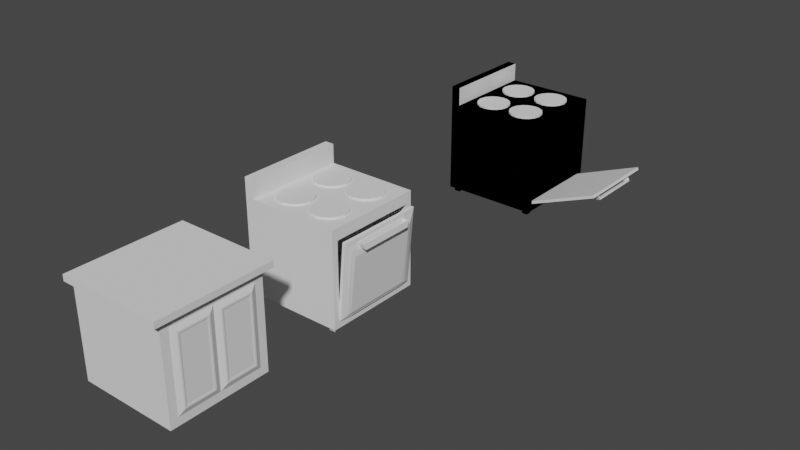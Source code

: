 # Source: environment_assets.blend  (saved by Blender 2.80.75; exported with 4.5.12 LTS)
import bpy
from mathutils import Matrix  # noqa: F401  (used for matrix-valued properties, if any)

bpy.ops.wm.read_factory_settings(use_empty=True)
scene = bpy.context.scene
scene.name = 'Scene'

# ---- collections
col_collection = bpy.data.collections.new('Collection'); scene.collection.children.link(col_collection)

# ---- materials (node trees are filled in below, after node groups)
mat_material_002 = bpy.data.materials.new('Material.002')
mat_material_002.alpha_threshold = 0.0
mat_material_002.use_transparent_shadow = False
mat_material_002.line_color = (0.0, 0.0, 0.0, 1.0)

# ---- material node trees
mat_material_002.use_nodes = True; mat_material_002.node_tree.nodes.clear()
_N = mat_material_002.node_tree.nodes; _L = mat_material_002.node_tree.links
n0 = _N.new('ShaderNodeOutputMaterial'); n0.name = 'Material Output'; n0.location = (300, 300)
n1 = _N.new('ShaderNodeBsdfPrincipled'); n1.name = 'Principled BSDF'; n1.location = (10, 300)
n1.distribution = 'GGX'
n1.subsurface_method = 'BURLEY'
n1.inputs[2].default_value = 0.4
n1.inputs[3].default_value = 1.45
n1.inputs[27].default_value = (0.0, 0.0, 0.0, 1.0)
n1.inputs[28].default_value = 1.0
_L.new(n1.outputs[0], n0.inputs[0])
n0.is_active_output = True

# ---- world
world_world = bpy.data.worlds.new('World'); scene.world = world_world
world_world.use_nodes = True; world_world.node_tree.nodes.clear()
_N = world_world.node_tree.nodes; _L = world_world.node_tree.links
n0 = _N.new('ShaderNodeOutputWorld'); n0.name = 'World Output'; n0.location = (300, 300)
n1 = _N.new('ShaderNodeBackground'); n1.name = 'Background'; n1.location = (10, 300)
n1.inputs[0].default_value = (0.05088, 0.05088, 0.05088, 1.0)
_L.new(n1.outputs[0], n0.inputs[0])
n0.is_active_output = True
world_world.color = (0.05088, 0.05088, 0.05088)
world_world.use_sun_shadow = False
world_world.sun_shadow_jitter_overblur = 0.0

# ---- meshes
me_cube_001 = bpy.data.meshes.new('Cube.001')
me_cube_001.from_pydata([(-0.032, -0.8473, 0.00263), (-0.05885, -0.8473, 1.518), (-0.032, 0.9117, 0.00263), (-0.05885, 0.9117, 1.518), (0.07316, -0.6525, 0.08513), (0.07316, -0.6525, 1.211), (0.07316, 0.7169, 0.08513), (0.07316, 0.7169, 1.211), (-0.0009448, 0.9117, 1.518), (0.02773, 0.9117, 0.00263), (0.02773, -0.8473, 0.00263), (-0.0009448, -0.8473, 1.518), (-0.01167, 0.6464, 0.00263), (-0.05244, 0.6464, 1.518), (0.04924, 0.6464, 0.00263), (0.006055, 0.6464, 1.518), (0.07316, 0.5104, 0.08513), (0.07316, 0.5104, 1.211), (-0.01091, -0.5895, 0.00263), (0.006335, -0.5895, 1.518), (0.07316, -0.4518, 1.211), (-0.05217, -0.5895, 1.518), (0.05005, -0.5895, 0.00263), (0.07316, -0.4518, 0.08513), (0.01943, 0.859, 1.434), (0.04406, 0.859, 0.02497), (0.04406, -0.7945, 0.02497), (0.01943, -0.7945, 1.434), (0.03264, 0.5894, 1.434), (0.05159, 0.6096, 0.02497), (0.03255, -0.532, 1.434), (0.05142, -0.5522, 0.02497), (0.05238, 0.7902, 1.326), (0.05238, -0.7257, 1.326), (0.06219, 0.7902, 0.0541), (0.06219, -0.7257, 0.0541), (0.06277, 0.5414, 1.325), (0.06466, 0.5615, 0.0541), (0.06274, -0.4834, 1.325), (0.0646, -0.5036, 0.0541), (0.144, 0.5414, 1.329), (0.1163, 0.5894, 1.438), (0.1439, -0.4834, 1.329), (0.1162, -0.532, 1.438), (0.02384, 0.6096, 1.434), (0.02374, -0.5522, 1.434), (0.05442, 0.5615, 1.326), (0.05437, -0.5036, 1.326), (0.145, 0.6096, 1.44), (0.1449, -0.5522, 1.44), (0.1712, 0.5615, 1.332), (0.1711, -0.5036, 1.332)], [], [(12, 13, 3, 2), (2, 3, 8, 9), (23, 20, 5, 4), (10, 11, 1, 0), (18, 22, 10, 0), (19, 21, 1, 11), (24, 25, 9, 8), (31, 26, 10, 22), (44, 24, 8, 15), (26, 27, 11, 10), (45, 44, 15, 19), (25, 29, 14, 9), (8, 3, 13, 15), (2, 9, 14, 12), (6, 7, 17, 16), (18, 21, 13, 12), (0, 1, 21, 18), (27, 45, 19, 11), (29, 31, 22, 14), (15, 13, 21, 19), (12, 14, 22, 18), (16, 17, 20, 23), (37, 39, 31, 29), (33, 47, 45, 27), (34, 37, 29, 25), (46, 44, 48, 50), (35, 33, 27, 26), (46, 32, 24, 44), (39, 35, 26, 31), (32, 34, 25, 24), (7, 6, 34, 32), (23, 4, 35, 39), (17, 7, 32, 46), (4, 5, 33, 35), (20, 17, 46, 47), (6, 16, 37, 34), (5, 20, 47, 33), (16, 23, 39, 37), (51, 50, 48, 49), (41, 40, 42, 43), (45, 47, 51, 49), (28, 36, 40, 41), (30, 28, 44, 45), (36, 38, 47, 46), (41, 43, 49, 48), (42, 40, 50, 51), (28, 41, 48, 44), (40, 36, 46, 50), (43, 30, 45, 49), (38, 42, 51, 47), (43, 42, 38, 30), (30, 38, 36, 28)])
_uv = me_cube_001.uv_layers.new(name='UVMap')
_uv.uv.foreach_set('vector', [0.375, 0.2123, 0.625, 0.2123, 0.625, 0.25, 0.375, 0.25, 0.375, 0.25, 0.625, 0.25, 0.625, 0.5, 0.375, 0.5, 0.4071, 0.6938, 0.5929, 0.6938, 0.5929, 0.7223, 0.4071, 0.7223, 0.375, 0.75, 0.625, 0.75, 0.625, 1.0, 0.375, 1.0, 0.125, 0.7134, 0.375, 0.7134, 0.375, 0.75, 0.125, 0.75, 0.625, 0.7134, 0.875, 0.7134, 0.875, 0.75, 0.625, 0.75, 0.6163, 0.5075, 0.3837, 0.5075, 0.375, 0.5, 0.625, 0.5, 0.3837, 0.7081, 0.3837, 0.7425, 0.375, 0.75, 0.375, 0.7134, 0.6163, 0.5429, 0.6163, 0.5075, 0.625, 0.5, 0.625, 0.5377, 0.3837, 0.7425, 0.6163, 0.7425, 0.625, 0.75, 0.375, 0.75, 0.6163, 0.7081, 0.6163, 0.5429, 0.625, 0.5377, 0.625, 0.7134, 0.3837, 0.5075, 0.3837, 0.5429, 0.375, 0.5377, 0.375, 0.5, 0.625, 0.5, 0.875, 0.5, 0.875, 0.5377, 0.625, 0.5377, 0.125, 0.5, 0.375, 0.5, 0.375, 0.5377, 0.125, 0.5377, 0.4071, 0.5277, 0.5929, 0.5277, 0.5929, 0.557, 0.4071, 0.557, 0.375, 0.03664, 0.625, 0.03664, 0.625, 0.2123, 0.375, 0.2123, 0.375, 0.0, 0.625, 0.0, 0.625, 0.03664, 0.375, 0.03664, 0.6163, 0.7425, 0.6163, 0.7081, 0.625, 0.7134, 0.625, 0.75, 0.3837, 0.5429, 0.3837, 0.7081, 0.375, 0.7134, 0.375, 0.5377, 0.625, 0.5377, 0.875, 0.5377, 0.875, 0.7134, 0.625, 0.7134, 0.125, 0.5377, 0.375, 0.5377, 0.375, 0.7134, 0.125, 0.7134, 0.4071, 0.557, 0.5929, 0.557, 0.5929, 0.6938, 0.4071, 0.6938, 0.3951, 0.5498, 0.3951, 0.7012, 0.3837, 0.7081, 0.3837, 0.5429, 0.6049, 0.7327, 0.6049, 0.7012, 0.6163, 0.7081, 0.6163, 0.7425, 0.3951, 0.5173, 0.3951, 0.5498, 0.3837, 0.5429, 0.3837, 0.5075, 0.6049, 0.5498, 0.6163, 0.5429, 0.6163, 0.5429, 0.6049, 0.5498, 0.3951, 0.7327, 0.6049, 0.7327, 0.6163, 0.7425, 0.3837, 0.7425, 0.6049, 0.5498, 0.6049, 0.5173, 0.6163, 0.5075, 0.6163, 0.5429, 0.3951, 0.7012, 0.3951, 0.7327, 0.3837, 0.7425, 0.3837, 0.7081, 0.6049, 0.5173, 0.3951, 0.5173, 0.3837, 0.5075, 0.6163, 0.5075, 0.5929, 0.5277, 0.4071, 0.5277, 0.3951, 0.5173, 0.6049, 0.5173, 0.4071, 0.6938, 0.4071, 0.7223, 0.3951, 0.7327, 0.3951, 0.7012, 0.5929, 0.557, 0.5929, 0.5277, 0.6049, 0.5173, 0.6049, 0.5498, 0.4071, 0.7223, 0.5929, 0.7223, 0.6049, 0.7327, 0.3951, 0.7327, 0.5929, 0.6938, 0.5929, 0.557, 0.6049, 0.5498, 0.6049, 0.7012, 0.4071, 0.5277, 0.4071, 0.557, 0.3951, 0.5498, 0.3951, 0.5173, 0.5929, 0.7223, 0.5929, 0.6938, 0.6049, 0.7012, 0.6049, 0.7327, 0.4071, 0.557, 0.4071, 0.6938, 0.3951, 0.7012, 0.3951, 0.5498, 0.6049, 0.7012, 0.6049, 0.5498, 0.6163, 0.5429, 0.6163, 0.7081, 0.6049, 0.5526, 0.6049, 0.6983, 0.6163, 0.7052, 0.6163, 0.5458, 0.6163, 0.7081, 0.6049, 0.7012, 0.6049, 0.7012, 0.6163, 0.7081, 0.6049, 0.5526, 0.6049, 0.5526, 0.6163, 0.5458, 0.6163, 0.5458, 0.6163, 0.7052, 0.6163, 0.5458, 0.6163, 0.5429, 0.6163, 0.7081, 0.6049, 0.5526, 0.6049, 0.6983, 0.6049, 0.7012, 0.6049, 0.5498, 0.6163, 0.5458, 0.6163, 0.7052, 0.6163, 0.7081, 0.6163, 0.5429, 0.6049, 0.6983, 0.6049, 0.5526, 0.6049, 0.5498, 0.6049, 0.7012, 0.6163, 0.5458, 0.6163, 0.5458, 0.6163, 0.5429, 0.6163, 0.5429, 0.6049, 0.5526, 0.6049, 0.5526, 0.6049, 0.5498, 0.6049, 0.5498, 0.6163, 0.7052, 0.6163, 0.7052, 0.6163, 0.7081, 0.6163, 0.7081, 0.6049, 0.6983, 0.6049, 0.6983, 0.6049, 0.7012, 0.6049, 0.7012, 0.6049, 0.6983, 0.6049, 0.6983, 0.6163, 0.7052, 0.6163, 0.7052, 0.6049, 0.6983, 0.6049, 0.5526, 0.6163, 0.5458, 0.6163, 0.7052])
me_cube_001.use_remesh_preserve_volume = False
me_cube_001.use_remesh_preserve_attributes = False
me_cube_001.use_mirror_vertex_groups = False
me_cube_001.update()
me_cylinder_002 = bpy.data.meshes.new('Cylinder.002')
me_cylinder_002.from_pydata([(1.039, 1.008, 0.4768), (0.8432, 0.8113, -1.412), (1.039, -0.9925, 0.4768), (0.8432, -0.7963, -1.412), (-0.9606, 1.008, 0.4768), (-0.7643, 0.8113, -1.412), (-0.9606, -0.9925, 0.4768), (-0.7643, -0.7963, -1.412), (-0.7755, -0.9925, 0.4768), (-0.7755, 1.008, 0.4768), (-0.7755, -0.9925, 0.8545), (-0.9606, -0.9925, 0.8545), (-0.9606, 1.008, 0.8545), (-0.7755, 1.008, 0.8545), (1.039, 1.008, 0.2519), (-0.9606, -0.9925, 0.2519), (1.039, -0.9925, 0.2519), (-0.9606, 1.008, 0.2519), (-0.7755, 1.008, 0.2519), (-0.7755, -0.9925, 0.2519), (1.003, -0.8335, 0.4768), (-0.9606, -0.8698, 0.4768), (-0.7391, -0.8335, 0.4768), (-0.9606, -0.8698, 0.8545), (-0.7755, -0.8698, 0.8545), (1.039, -0.8698, 0.2519), (-0.9606, -0.8698, 0.2519), (-0.9606, 0.8931, 0.4768), (-0.9606, 0.8931, 0.8545), (-0.9606, 0.8931, 0.2519), (1.003, 0.8567, 0.4768), (-0.7391, 0.8567, 0.4768), (-0.7755, 0.8931, 0.8545), (1.039, 0.8931, 0.2519), (1.039, 1.008, -1.356), (1.039, -0.9925, -1.356), (-0.9606, 1.008, -1.356), (-0.7755, 1.008, -1.356), (-0.7755, -0.9925, -1.356), (-0.9606, -0.9925, -1.356), (-0.9606, -0.8698, -1.356), (1.039, -0.8698, -1.356), (1.039, 0.8931, -1.356), (-0.9606, 0.8931, -1.356), (-0.9606, -0.9925, -1.258), (1.039, 1.008, -1.258), (1.039, -0.9925, -1.258), (-0.9606, 1.008, -1.258), (-0.7755, 1.008, -1.258), (-0.7755, -0.9925, -1.258), (-0.9606, -0.8698, -1.258), (1.039, -0.8698, -1.258), (1.039, 0.8931, -1.258), (-0.9606, 0.8931, -1.258), (-0.5731, 0.8931, 0.2519), (-0.5731, -0.8698, 0.2519), (-0.5731, -0.8698, -1.258), (-0.5731, 0.8931, -1.258), (1.039, 1.008, -1.412), (-0.9606, 1.008, -1.412), (-0.9606, -0.9925, -1.412), (1.039, -0.9925, -1.412), (0.9684, 0.9364, -1.412), (-0.8895, 0.9364, -1.412), (-0.8895, -0.9214, -1.412), (0.9684, -0.9214, -1.412), (0.9684, -0.7963, -1.412), (0.8432, -0.9214, -1.412), (-0.7643, -0.9214, -1.412), (-0.8895, -0.7963, -1.412), (-0.8895, 0.8113, -1.412), (-0.7643, 0.9364, -1.412), (0.9684, 0.8113, -1.412), (0.8432, 0.9364, -1.412), (-0.7643, 0.9364, -1.503), (-0.8895, 0.9364, -1.503), (0.8432, -0.9214, -1.503), (0.9684, -0.9214, -1.503), (0.9684, 0.8113, -1.503), (0.9684, 0.9364, -1.503), (-0.8895, -0.7963, -1.503), (-0.8895, -0.9214, -1.503), (0.9684, -0.7963, -1.503), (0.8432, -0.7963, -1.503), (-0.7643, -0.9214, -1.503), (-0.7643, -0.7963, -1.503), (-0.8895, 0.8113, -1.503), (-0.7643, 0.8113, -1.503), (0.8432, 0.9364, -1.503), (0.8432, 0.8113, -1.503), (1.039, 0.8931, 0.4768), (1.039, -0.8698, 0.4768), (-0.7755, 0.8931, 0.4768), (-0.7755, -0.8698, 0.4768), (0.5051, -0.125, 0.5146), (0.635, -0.1509, 0.5146), (0.7451, -0.2244, 0.5146), (0.8187, -0.3346, 0.5146), (0.8445, -0.4645, 0.5146), (0.8187, -0.5943, 0.5146), (0.7451, -0.7045, 0.5146), (0.635, -0.778, 0.5146), (0.5051, -0.8039, 0.5146), (0.3752, -0.778, 0.5146), (0.2651, -0.7045, 0.5146), (0.1915, -0.5943, 0.5146), (0.1657, -0.4645, 0.5146), (0.1915, -0.3346, 0.5146), (0.2651, -0.2244, 0.5146), (0.3752, -0.1509, 0.5146), (-0.2961, 0.7909, 0.5146), (-0.1662, 0.7651, 0.5146), (-0.05605, 0.6915, 0.5146), (0.01753, 0.5814, 0.5146), (0.04337, 0.4515, 0.5146), (0.01753, 0.3216, 0.5146), (-0.05605, 0.2115, 0.5146), (-0.1662, 0.1379, 0.5146), (-0.2961, 0.1121, 0.5146), (-0.4259, 0.1379, 0.5146), (-0.5361, 0.2115, 0.5146), (-0.6096, 0.3216, 0.5146), (-0.6355, 0.4515, 0.5146), (-0.6096, 0.5814, 0.5146), (-0.5361, 0.6915, 0.5146), (-0.4259, 0.7651, 0.5146), (0.5051, 0.7909, 0.5146), (0.635, 0.7651, 0.5146), (0.7451, 0.6915, 0.5146), (0.8187, 0.5814, 0.5146), (0.8445, 0.4515, 0.5146), (0.8187, 0.3216, 0.5146), (0.7451, 0.2115, 0.5146), (0.635, 0.1379, 0.5146), (0.5051, 0.1121, 0.5146), (0.3752, 0.1379, 0.5146), (0.2651, 0.2115, 0.5146), (0.1915, 0.3216, 0.5146), (0.1657, 0.4515, 0.5146), (0.1915, 0.5814, 0.5146), (0.2651, 0.6915, 0.5146), (0.3752, 0.7651, 0.5146), (-0.2835, -0.125, 0.5146), (-0.1536, -0.1509, 0.5146), (-0.0435, -0.2244, 0.5146), (0.03007, -0.3346, 0.5146), (0.05591, -0.4645, 0.5146), (0.03007, -0.5943, 0.5146), (-0.0435, -0.7045, 0.5146), (-0.1536, -0.778, 0.5146), (-0.2835, -0.8039, 0.5146), (-0.4134, -0.778, 0.5146), (-0.5235, -0.7045, 0.5146), (-0.5971, -0.5943, 0.5146), (-0.6229, -0.4645, 0.5146), (-0.5971, -0.3346, 0.5146), (-0.5235, -0.2244, 0.5146), (-0.4134, -0.1509, 0.5146), (-0.6096, 0.5814, 0.4768), (-0.1662, 0.1379, 0.4768), (-0.4259, 0.1379, 0.4768), (-0.5361, 0.2115, 0.4768), (-0.6355, 0.4515, 0.4768), (-0.6096, 0.3216, 0.4768), (0.2651, -0.2244, 0.4768), (0.1915, -0.3346, 0.4768), (0.03007, -0.3346, 0.4768), (-0.0435, -0.2244, 0.4768), (-0.1536, -0.1509, 0.4768), (-0.2961, 0.1121, 0.4768), (-0.4134, -0.1509, 0.4768), (-0.2835, -0.125, 0.4768), (-0.5235, -0.2244, 0.4768), (-0.5971, -0.3346, 0.4768), (0.7451, -0.7045, 0.4768), (0.635, -0.778, 0.4768), (0.5051, -0.8039, 0.4768), (0.3752, -0.778, 0.4768), (0.2651, -0.7045, 0.4768), (0.1657, -0.4645, 0.4768), (0.1915, -0.5943, 0.4768), (0.05591, -0.4645, 0.4768), (0.03007, -0.5943, 0.4768), (-0.0435, -0.7045, 0.4768), (-0.1536, -0.778, 0.4768), (-0.2835, -0.8039, 0.4768), (-0.4134, -0.778, 0.4768), (-0.5235, -0.7045, 0.4768), (-0.6229, -0.4645, 0.4768), (-0.5971, -0.5943, 0.4768), (0.3752, 0.7651, 0.4768), (0.5051, 0.7909, 0.4768), (-0.4259, 0.7651, 0.4768), (-0.2961, 0.7909, 0.4768), (0.635, 0.7651, 0.4768), (-0.1662, 0.7651, 0.4768), (0.7451, 0.6915, 0.4768), (-0.5361, 0.6915, 0.4768), (-0.05605, 0.6915, 0.4768), (0.2651, 0.6915, 0.4768), (0.1915, 0.5814, 0.4768), (0.8445, 0.4515, 0.4768), (0.8187, 0.5814, 0.4768), (0.8187, 0.3216, 0.4768), (0.7451, 0.2115, 0.4768), (0.635, 0.1379, 0.4768), (0.2651, 0.2115, 0.4768), (0.3752, 0.1379, 0.4768), (0.1657, 0.4515, 0.4768), (0.1915, 0.3216, 0.4768), (0.01753, 0.5814, 0.4768), (0.04337, 0.4515, 0.4768), (0.01753, 0.3216, 0.4768), (-0.05605, 0.2115, 0.4768), (0.8187, -0.3346, 0.4768), (0.7451, -0.2244, 0.4768), (0.5051, 0.1121, 0.4768), (0.635, -0.1509, 0.4768), (0.5051, -0.125, 0.4768), (0.3752, -0.1509, 0.4768), (0.8445, -0.4645, 0.4768), (0.8187, -0.5943, 0.4768)], [], [(92, 9, 13, 32), (19, 8, 6, 15), (29, 27, 4, 17), (25, 91, 2, 16), (18, 9, 0, 14), (17, 4, 9, 18), (16, 2, 8, 19), (91, 93, 8, 2), (24, 23, 11, 10), (6, 8, 10, 11), (9, 4, 12, 13), (21, 6, 11, 23), (46, 16, 19, 49), (47, 17, 18, 48), (48, 18, 14, 45), (51, 25, 16, 46), (53, 29, 17, 47), (49, 19, 15, 44), (44, 15, 26, 50), (25, 51, 56, 55), (27, 21, 23, 28), (32, 28, 23, 24), (30, 31, 162, 158, 197, 192, 193, 195, 198, 210, 211, 208, 200, 199, 190, 191, 194, 196, 202, 201), (33, 90, 91, 25), (15, 6, 21, 26), (8, 93, 24, 10), (14, 0, 90, 33), (0, 9, 92, 90), (13, 12, 28, 32), (4, 27, 28, 12), (45, 14, 33, 52), (50, 26, 29, 53), (26, 21, 27, 29), (93, 92, 32, 24), (38, 39, 60, 61, 35), (37, 34, 58, 59, 36), (40, 43, 36, 59, 60, 39), (40, 50, 53, 43), (34, 45, 52, 42), (42, 52, 51, 41), (39, 44, 50, 40), (38, 49, 44, 39), (43, 53, 47, 36), (41, 51, 46, 35), (37, 48, 45, 34), (36, 47, 48, 37), (35, 46, 49, 38), (57, 54, 55, 56), (33, 25, 55, 54), (51, 52, 57, 56), (52, 33, 54, 57), (3, 7, 5, 1), (58, 34, 42, 41, 35, 61), (62, 73, 71, 63, 59, 58), (64, 68, 67, 65, 61, 60), (65, 66, 72, 62, 58, 61), (63, 70, 69, 64, 60, 59), (1, 5, 71, 73), (64, 69, 80, 81), (3, 1, 72, 66), (62, 72, 78, 79), (76, 83, 82, 77), (85, 84, 81, 80), (68, 7, 3, 67), (87, 86, 75, 74), (70, 5, 7, 69), (78, 89, 88, 79), (70, 63, 75, 86), (67, 3, 83, 76), (1, 73, 88, 89), (5, 70, 86, 87), (3, 66, 82, 83), (71, 5, 87, 74), (68, 64, 81, 84), (73, 62, 79, 88), (7, 68, 84, 85), (63, 71, 74, 75), (72, 1, 89, 78), (69, 7, 85, 80), (65, 67, 76, 77), (66, 65, 77, 82), (30, 20, 91, 90), (22, 31, 92, 93), (20, 22, 93, 91), (31, 30, 90, 92), (95, 94, 109, 108, 107, 106, 105, 104, 103, 102, 101, 100, 99, 98, 97, 96), (111, 110, 125, 124, 123, 122, 121, 120, 119, 118, 117, 116, 115, 114, 113, 112), (127, 126, 141, 140, 139, 138, 137, 136, 135, 134, 133, 132, 131, 130, 129, 128), (143, 142, 157, 156, 155, 154, 153, 152, 151, 150, 149, 148, 147, 146, 145, 144), (170, 172, 156, 157), (216, 205, 133, 134), (176, 175, 101, 102), (166, 167, 144, 145), (202, 196, 128, 129), (187, 186, 151, 152), (192, 197, 124, 125), (183, 182, 147, 148), (171, 170, 157, 142), (190, 199, 140, 141), (213, 212, 115, 116), (208, 209, 137, 138), (195, 193, 110, 111), (193, 192, 125, 110), (201, 203, 204, 205, 216, 207, 206, 209, 208, 211, 212, 213, 159, 169, 160, 161, 163, 162, 31, 22, 188, 173, 172, 170, 171, 168, 167, 166, 181, 179, 165, 164, 219, 218, 217, 215, 214, 220, 20, 30), (20, 220, 221, 174, 175, 176, 177, 178, 180, 179, 181, 182, 183, 184, 185, 186, 187, 189, 188, 22), (196, 194, 127, 128), (162, 163, 121, 122), (173, 188, 154, 155), (212, 211, 114, 115), (217, 218, 94, 95), (164, 165, 107, 108), (220, 214, 97, 98), (189, 187, 152, 153), (168, 171, 142, 143), (199, 200, 139, 140), (180, 178, 104, 105), (219, 164, 108, 109), (207, 216, 134, 135), (185, 184, 149, 150), (179, 180, 105, 106), (158, 162, 122, 123), (175, 174, 100, 101), (214, 215, 96, 97), (218, 219, 109, 94), (204, 203, 131, 132), (221, 220, 98, 99), (191, 190, 141, 126), (198, 195, 111, 112), (215, 217, 95, 96), (203, 201, 130, 131), (200, 208, 138, 139), (197, 158, 123, 124), (188, 189, 153, 154), (159, 213, 116, 117), (163, 161, 120, 121), (184, 183, 148, 149), (165, 179, 106, 107), (205, 204, 132, 133), (177, 176, 102, 103), (178, 177, 103, 104), (167, 168, 143, 144), (206, 207, 135, 136), (181, 166, 145, 146), (209, 206, 136, 137), (186, 185, 150, 151), (172, 173, 155, 156), (182, 181, 146, 147), (161, 160, 119, 120), (211, 210, 113, 114), (201, 202, 129, 130), (194, 191, 126, 127), (210, 198, 112, 113), (160, 169, 118, 119), (169, 159, 117, 118), (174, 221, 99, 100)])
_uv = me_cylinder_002.uv_layers.new(name='UVMap')
_uv.uv.foreach_set('vector', [0.6019, 0.0143, 0.6019, 0.0, 0.6019, 0.0, 0.6019, 0.0143, 0.5969, 0.4769, 0.625, 0.4769, 0.625, 0.5, 0.5969, 0.5, 0.5969, 0.7357, 0.625, 0.7357, 0.625, 0.75, 0.5969, 0.75, 0.3469, 0.7347, 0.375, 0.7347, 0.375, 0.75, 0.3469, 0.75, 0.8469, 0.5231, 0.875, 0.5231, 0.875, 0.75, 0.8469, 0.75, 0.8469, 0.5, 0.875, 0.5, 0.875, 0.5231, 0.8469, 0.5231, 0.5969, 0.25, 0.625, 0.25, 0.625, 0.4769, 0.5969, 0.4769, 0.375, 0.2347, 0.6019, 0.2347, 0.6019, 0.25, 0.375, 0.25, 0.6019, 0.2347, 0.625, 0.2347, 0.625, 0.25, 0.6019, 0.25, 0.625, 0.5, 0.625, 0.4769, 0.625, 0.4769, 0.625, 0.5, 0.875, 0.5231, 0.875, 0.5, 0.875, 0.5, 0.875, 0.5231, 0.625, 0.5153, 0.625, 0.5, 0.625, 0.5, 0.625, 0.5153, 0.4082, 0.25, 0.5969, 0.25, 0.5969, 0.4769, 0.4082, 0.4769, 0.6582, 0.5, 0.8469, 0.5, 0.8469, 0.5231, 0.6582, 0.5231, 0.6582, 0.5231, 0.8469, 0.5231, 0.8469, 0.75, 0.6582, 0.75, 0.1582, 0.7347, 0.3469, 0.7347, 0.3469, 0.75, 0.1582, 0.75, 0.4082, 0.7357, 0.5969, 0.7357, 0.5969, 0.75, 0.4082, 0.75, 0.4082, 0.4769, 0.5969, 0.4769, 0.5969, 0.5, 0.4082, 0.5, 0.4082, 0.5, 0.5969, 0.5, 0.5969, 0.5153, 0.4082, 0.5153, 0.3469, 0.7347, 0.1582, 0.7347, 0.1582, 0.7347, 0.3469, 0.7347, 0.625, 0.7357, 0.625, 0.5153, 0.625, 0.5153, 0.625, 0.7357, 0.6019, 0.0143, 0.625, 0.0143, 0.625, 0.2347, 0.6019, 0.2347, 0.3795, 0.01885, 0.5973, 0.01885, 0.5844, 0.0695, 0.5811, 0.05326, 0.5719, 0.0395, 0.5582, 0.0303, 0.5419, 0.02707, 0.5257, 0.0303, 0.5119, 0.0395, 0.5027, 0.05326, 0.4995, 0.0695, 0.4842, 0.0695, 0.481, 0.05326, 0.4718, 0.0395, 0.458, 0.0303, 0.4418, 0.02707, 0.4256, 0.0303, 0.4118, 0.0395, 0.4026, 0.05326, 0.3994, 0.0695, 0.3469, 0.5143, 0.375, 0.5143, 0.375, 0.7347, 0.3469, 0.7347, 0.5969, 0.5, 0.625, 0.5, 0.625, 0.5153, 0.5969, 0.5153, 0.6019, 0.25, 0.6019, 0.2347, 0.6019, 0.2347, 0.6019, 0.25, 0.3469, 0.5, 0.375, 0.5, 0.375, 0.5143, 0.3469, 0.5143, 0.375, 0.0, 0.6019, 0.0, 0.6019, 0.0143, 0.375, 0.0143, 0.6019, 0.0, 0.625, 0.0, 0.625, 0.0143, 0.6019, 0.0143, 0.625, 0.75, 0.625, 0.7357, 0.625, 0.7357, 0.625, 0.75, 0.1582, 0.5, 0.3469, 0.5, 0.3469, 0.5143, 0.1582, 0.5143, 0.4082, 0.5153, 0.5969, 0.5153, 0.5969, 0.7357, 0.4082, 0.7357, 0.5969, 0.5153, 0.625, 0.5153, 0.625, 0.7357, 0.5969, 0.7357, 0.6019, 0.2347, 0.6019, 0.0143, 0.6019, 0.0143, 0.6019, 0.2347, 0.3958, 0.4769, 0.3958, 0.5, 0.375, 0.5, 0.375, 0.25, 0.3958, 0.25, 0.6458, 0.5231, 0.6458, 0.75, 0.625, 0.75, 0.625, 0.5, 0.6458, 0.5, 0.3958, 0.5153, 0.3958, 0.7357, 0.3958, 0.75, 0.375, 0.75, 0.375, 0.5, 0.3958, 0.5, 0.3958, 0.5153, 0.4082, 0.5153, 0.4082, 0.7357, 0.3958, 0.7357, 0.1458, 0.5, 0.1582, 0.5, 0.1582, 0.5143, 0.1458, 0.5143, 0.1458, 0.5143, 0.1582, 0.5143, 0.1582, 0.7347, 0.1458, 0.7347, 0.3958, 0.5, 0.4082, 0.5, 0.4082, 0.5153, 0.3958, 0.5153, 0.3958, 0.4769, 0.4082, 0.4769, 0.4082, 0.5, 0.3958, 0.5, 0.3958, 0.7357, 0.4082, 0.7357, 0.4082, 0.75, 0.3958, 0.75, 0.1458, 0.7347, 0.1582, 0.7347, 0.1582, 0.75, 0.1458, 0.75, 0.6458, 0.5231, 0.6582, 0.5231, 0.6582, 0.75, 0.6458, 0.75, 0.6458, 0.5, 0.6582, 0.5, 0.6582, 0.5231, 0.6458, 0.5231, 0.3958, 0.25, 0.4082, 0.25, 0.4082, 0.4769, 0.3958, 0.4769, 0.1582, 0.5143, 0.3469, 0.5143, 0.3469, 0.7347, 0.1582, 0.7347, 0.3469, 0.5143, 0.3469, 0.7347, 0.3469, 0.7347, 0.3469, 0.5143, 0.1582, 0.7347, 0.1582, 0.5143, 0.1582, 0.5143, 0.1582, 0.7347, 0.1582, 0.5143, 0.3469, 0.5143, 0.3469, 0.5143, 0.1582, 0.5143, 0.6005, 0.9755, 0.3995, 0.9755, 0.3995, 0.7745, 0.6005, 0.7745, 0.125, 0.5, 0.1458, 0.5, 0.1458, 0.5143, 0.1458, 0.7347, 0.1458, 0.75, 0.125, 0.75, 0.6161, 0.7589, 0.6005, 0.7589, 0.3995, 0.7589, 0.3839, 0.7589, 0.375, 0.75, 0.625, 0.75, 0.3839, 0.9911, 0.3995, 0.9911, 0.6005, 0.9911, 0.6161, 0.9911, 0.625, 1.0, 0.375, 1.0, 0.6161, 0.9911, 0.6161, 0.9755, 0.6161, 0.7745, 0.6161, 0.7589, 0.625, 0.75, 0.625, 1.0, 0.3839, 0.7589, 0.3839, 0.7745, 0.3839, 0.9755, 0.3839, 0.9911, 0.375, 1.0, 0.375, 0.75, 0.6005, 0.7745, 0.3995, 0.7745, 0.3995, 0.7589, 0.6005, 0.7589, 0.3839, 0.9911, 0.3839, 0.9755, 0.3839, 0.9755, 0.3839, 0.9911, 0.6005, 0.9755, 0.6005, 0.7745, 0.6161, 0.7745, 0.6161, 0.9755, 0.6161, 0.7589, 0.6161, 0.7745, 0.6161, 0.7745, 0.6161, 0.7589, 0.6005, 0.9911, 0.6005, 0.9755, 0.6161, 0.9755, 0.6161, 0.9911, 0.3995, 0.9755, 0.3995, 0.9911, 0.3839, 0.9911, 0.3839, 0.9755, 0.3995, 0.9911, 0.3995, 0.9755, 0.6005, 0.9755, 0.6005, 0.9911, 0.3995, 0.7745, 0.3839, 0.7745, 0.3839, 0.7589, 0.3995, 0.7589, 0.3839, 0.7745, 0.3995, 0.7745, 0.3995, 0.9755, 0.3839, 0.9755, 0.6161, 0.7745, 0.6005, 0.7745, 0.6005, 0.7589, 0.6161, 0.7589, 0.3839, 0.7745, 0.3839, 0.7589, 0.3839, 0.7589, 0.3839, 0.7745, 0.6005, 0.9911, 0.6005, 0.9755, 0.6005, 0.9755, 0.6005, 0.9911, 0.6005, 0.7745, 0.6005, 0.7589, 0.6005, 0.7589, 0.6005, 0.7745, 0.3995, 0.7745, 0.3839, 0.7745, 0.3839, 0.7745, 0.3995, 0.7745, 0.6005, 0.9755, 0.6161, 0.9755, 0.6161, 0.9755, 0.6005, 0.9755, 0.3995, 0.7589, 0.3995, 0.7745, 0.3995, 0.7745, 0.3995, 0.7589, 0.3995, 0.9911, 0.3839, 0.9911, 0.3839, 0.9911, 0.3995, 0.9911, 0.6005, 0.7589, 0.6161, 0.7589, 0.6161, 0.7589, 0.6005, 0.7589, 0.3995, 0.9755, 0.3995, 0.9911, 0.3995, 0.9911, 0.3995, 0.9755, 0.3839, 0.7589, 0.3995, 0.7589, 0.3995, 0.7589, 0.3839, 0.7589, 0.6161, 0.7745, 0.6005, 0.7745, 0.6005, 0.7745, 0.6161, 0.7745, 0.3839, 0.9755, 0.3995, 0.9755, 0.3995, 0.9755, 0.3839, 0.9755, 0.6161, 0.9911, 0.6005, 0.9911, 0.6005, 0.9911, 0.6161, 0.9911, 0.6161, 0.9755, 0.6161, 0.9911, 0.6161, 0.9911, 0.6161, 0.9755, 0.3795, 0.01885, 0.3795, 0.2301, 0.375, 0.2347, 0.375, 0.0143, 0.5973, 0.2301, 0.5973, 0.01885, 0.6019, 0.0143, 0.6019, 0.2347, 0.3795, 0.2301, 0.5973, 0.2301, 0.6019, 0.2347, 0.375, 0.2347, 0.5973, 0.01885, 0.3795, 0.01885, 0.375, 0.0143, 0.6019, 0.0143, 0.3418, 0.4717, 0.25, 0.49, 0.1582, 0.4717, 0.08029, 0.4197, 0.02827, 0.3418, 0.01, 0.25, 0.02827, 0.1582, 0.08029, 0.08029, 0.1582, 0.02827, 0.25, 0.01, 0.3418, 0.02827, 0.4197, 0.08029, 0.4717, 0.1582, 0.49, 0.25, 0.4717, 0.3418, 0.4197, 0.4197, 0.3418, 0.4717, 0.25, 0.49, 0.1582, 0.4717, 0.08029, 0.4197, 0.02827, 0.3418, 0.01, 0.25, 0.02827, 0.1582, 0.08029, 0.08029, 0.1582, 0.02827, 0.25, 0.01, 0.3418, 0.02827, 0.4197, 0.08029, 0.4717, 0.1582, 0.49, 0.25, 0.4717, 0.3418, 0.4197, 0.4197, 0.3418, 0.4717, 0.25, 0.49, 0.1582, 0.4717, 0.08029, 0.4197, 0.02827, 0.3418, 0.01, 0.25, 0.02827, 0.1582, 0.08029, 0.08029, 0.1582, 0.02827, 0.25, 0.01, 0.3418, 0.02827, 0.4197, 0.08029, 0.4717, 0.1582, 0.49, 0.25, 0.4717, 0.3418, 0.4197, 0.4197, 0.3418, 0.4717, 0.25, 0.49, 0.1582, 0.4717, 0.08029, 0.4197, 0.02827, 0.3418, 0.01, 0.25, 0.02827, 0.1582, 0.08029, 0.08029, 0.1582, 0.02827, 0.25, 0.01, 0.3418, 0.02827, 0.4197, 0.08029, 0.4717, 0.1582, 0.49, 0.25, 0.4717, 0.3418, 0.4197, 0.4197, 0.0625, 0.7638, 0.125, 0.7638, 0.125, 1.0, 0.0625, 1.0, 0.5, 0.7638, 0.5625, 0.7638, 0.5625, 1.0, 0.5, 1.0, 0.5, 0.7638, 0.5625, 0.7638, 0.5625, 1.0, 0.5, 1.0, 0.8125, 0.7638, 0.875, 0.7638, 0.875, 1.0, 0.8125, 1.0, 0.8125, 0.7638, 0.875, 0.7638, 0.875, 1.0, 0.8125, 1.0, 0.375, 0.7638, 0.4375, 0.7638, 0.4375, 1.0, 0.375, 1.0, 0.0625, 0.7638, 0.125, 0.7638, 0.125, 1.0, 0.0625, 1.0, 0.625, 0.7638, 0.6875, 0.7638, 0.6875, 1.0, 0.625, 1.0, 0.0, 0.7638, 0.0625, 0.7638, 0.0625, 1.0, 0.0, 1.0, 0.0625, 0.7638, 0.125, 0.7638, 0.125, 1.0, 0.0625, 1.0, 0.625, 0.7638, 0.6875, 0.7638, 0.6875, 1.0, 0.625, 1.0, 0.25, 0.7638, 0.3125, 0.7638, 0.3125, 1.0, 0.25, 1.0, 0.9375, 0.7638, 1.0, 0.7638, 1.0, 1.0, 0.9375, 1.0, 0.0, 0.7638, 0.0625, 0.7638, 0.0625, 1.0, 0.0, 1.0, 0.3994, 0.0695, 0.4026, 0.08574, 0.4118, 0.0995, 0.4256, 0.1087, 0.4418, 0.1119, 0.458, 0.1087, 0.4718, 0.0995, 0.481, 0.08574, 0.4842, 0.0695, 0.4995, 0.0695, 0.5027, 0.08574, 0.5119, 0.0995, 0.5257, 0.1087, 0.5419, 0.1119, 0.5582, 0.1087, 0.5719, 0.0995, 0.5811, 0.08574, 0.5844, 0.0695, 0.5973, 0.01885, 0.5973, 0.2301, 0.5828, 0.184, 0.5796, 0.1678, 0.5704, 0.154, 0.5566, 0.1448, 0.5404, 0.1416, 0.5241, 0.1448, 0.5104, 0.154, 0.5012, 0.1678, 0.4979, 0.184, 0.4842, 0.184, 0.481, 0.1678, 0.4718, 0.154, 0.458, 0.1448, 0.4418, 0.1416, 0.4256, 0.1448, 0.4118, 0.154, 0.4026, 0.1678, 0.3994, 0.184, 0.3795, 0.2301, 0.3795, 0.01885, 0.3795, 0.2301, 0.3994, 0.184, 0.4026, 0.2002, 0.4118, 0.214, 0.4256, 0.2232, 0.4418, 0.2264, 0.458, 0.2232, 0.4718, 0.214, 0.481, 0.2002, 0.4842, 0.184, 0.4979, 0.184, 0.5012, 0.2002, 0.5104, 0.214, 0.5241, 0.2232, 0.5404, 0.2264, 0.5566, 0.2232, 0.5704, 0.214, 0.5796, 0.2002, 0.5828, 0.184, 0.5973, 0.2301, 0.875, 0.7638, 0.9375, 0.7638, 0.9375, 1.0, 0.875, 1.0, 0.25, 0.7638, 0.3125, 0.7638, 0.3125, 1.0, 0.25, 1.0, 0.1875, 0.7638, 0.25, 0.7638, 0.25, 1.0, 0.1875, 1.0, 0.6875, 0.7638, 0.75, 0.7638, 0.75, 1.0, 0.6875, 1.0, 0.9375, 0.7638, 1.0, 0.7638, 1.0, 1.0, 0.9375, 1.0, 0.125, 0.7638, 0.1875, 0.7638, 0.1875, 1.0, 0.125, 1.0, 0.75, 0.7638, 0.8125, 0.7638, 0.8125, 1.0, 0.75, 1.0, 0.3125, 0.7638, 0.375, 0.7638, 0.375, 1.0, 0.3125, 1.0, 0.9375, 0.7638, 1.0, 0.7638, 1.0, 1.0, 0.9375, 1.0, 0.125, 0.7638, 0.1875, 0.7638, 0.1875, 1.0, 0.125, 1.0, 0.3125, 0.7638, 0.375, 0.7638, 0.375, 1.0, 0.3125, 1.0, 0.0625, 0.7638, 0.125, 0.7638, 0.125, 1.0, 0.0625, 1.0, 0.4375, 0.7638, 0.5, 0.7638, 0.5, 1.0, 0.4375, 1.0, 0.5, 0.7638, 0.5625, 0.7638, 0.5625, 1.0, 0.5, 1.0, 0.25, 0.7638, 0.3125, 0.7638, 0.3125, 1.0, 0.25, 1.0, 0.1875, 0.7638, 0.25, 0.7638, 0.25, 1.0, 0.1875, 1.0, 0.5625, 0.7638, 0.625, 0.7638, 0.625, 1.0, 0.5625, 1.0, 0.8125, 0.7638, 0.875, 0.7638, 0.875, 1.0, 0.8125, 1.0, 0.0, 0.7638, 0.0625, 0.7638, 0.0625, 1.0, 0.0, 1.0, 0.625, 0.7638, 0.6875, 0.7638, 0.6875, 1.0, 0.625, 1.0, 0.6875, 0.7638, 0.75, 0.7638, 0.75, 1.0, 0.6875, 1.0, 0.0, 0.7638, 0.0625, 0.7638, 0.0625, 1.0, 0.0, 1.0, 0.875, 0.7638, 0.9375, 0.7638, 0.9375, 1.0, 0.875, 1.0, 0.875, 0.7638, 0.9375, 0.7638, 0.9375, 1.0, 0.875, 1.0, 0.6875, 0.7638, 0.75, 0.7638, 0.75, 1.0, 0.6875, 1.0, 0.1875, 0.7638, 0.25, 0.7638, 0.25, 1.0, 0.1875, 1.0, 0.125, 0.7638, 0.1875, 0.7638, 0.1875, 1.0, 0.125, 1.0, 0.25, 0.7638, 0.3125, 0.7638, 0.3125, 1.0, 0.25, 1.0, 0.5625, 0.7638, 0.625, 0.7638, 0.625, 1.0, 0.5625, 1.0, 0.3125, 0.7638, 0.375, 0.7638, 0.375, 1.0, 0.3125, 1.0, 0.5625, 0.7638, 0.625, 0.7638, 0.625, 1.0, 0.5625, 1.0, 0.1875, 0.7638, 0.25, 0.7638, 0.25, 1.0, 0.1875, 1.0, 0.5625, 0.7638, 0.625, 0.7638, 0.625, 1.0, 0.5625, 1.0, 0.4375, 0.7638, 0.5, 0.7638, 0.5, 1.0, 0.4375, 1.0, 0.375, 0.7638, 0.4375, 0.7638, 0.4375, 1.0, 0.375, 1.0, 0.875, 0.7638, 0.9375, 0.7638, 0.9375, 1.0, 0.875, 1.0, 0.375, 0.7638, 0.4375, 0.7638, 0.4375, 1.0, 0.375, 1.0, 0.75, 0.7638, 0.8125, 0.7638, 0.8125, 1.0, 0.75, 1.0, 0.3125, 0.7638, 0.375, 0.7638, 0.375, 1.0, 0.3125, 1.0, 0.4375, 0.7638, 0.5, 0.7638, 0.5, 1.0, 0.4375, 1.0, 0.125, 0.7638, 0.1875, 0.7638, 0.1875, 1.0, 0.125, 1.0, 0.6875, 0.7638, 0.75, 0.7638, 0.75, 1.0, 0.6875, 1.0, 0.375, 0.7638, 0.4375, 0.7638, 0.4375, 1.0, 0.375, 1.0, 0.75, 0.7638, 0.8125, 0.7638, 0.8125, 1.0, 0.75, 1.0, 0.75, 0.7638, 0.8125, 0.7638, 0.8125, 1.0, 0.75, 1.0, 0.9375, 0.7638, 1.0, 0.7638, 1.0, 1.0, 0.9375, 1.0, 0.8125, 0.7638, 0.875, 0.7638, 0.875, 1.0, 0.8125, 1.0, 0.4375, 0.7638, 0.5, 0.7638, 0.5, 1.0, 0.4375, 1.0, 0.5, 0.7638, 0.5625, 0.7638, 0.5625, 1.0, 0.5, 1.0, 0.625, 0.7638, 0.6875, 0.7638, 0.6875, 1.0, 0.625, 1.0])
me_cylinder_002.use_remesh_preserve_volume = False
me_cylinder_002.use_remesh_preserve_attributes = False
me_cylinder_002.use_mirror_vertex_groups = False
me_cylinder_002.update()
me_cube_004 = bpy.data.meshes.new('Cube.004')
me_cube_004.from_pydata([(-0.06169, -0.8473, 0.00263), (-0.06169, -0.8473, 1.518), (-0.06169, 0.9117, 0.00263), (-0.06169, 0.9117, 1.518), (0.008814, -0.6525, 0.08513), (0.008814, -0.6525, 1.211), (0.008814, 0.7169, 0.08513), (0.008814, 0.7169, 1.211), (-0.004471, 0.9117, 1.518), (-0.004471, 0.9117, 0.00263), (-0.004471, -0.8473, 0.00263), (-0.004471, -0.8473, 1.518), (-0.06169, 0.6464, 0.00263), (-0.06169, 0.6464, 1.518), (-0.004471, 0.6464, 0.00263), (-0.004471, 0.6464, 1.518), (0.008814, 0.5104, 0.08513), (0.008814, 0.5104, 1.211), (-0.06169, -0.5895, 0.00263), (-0.004471, -0.5895, 1.518), (0.008814, -0.4518, 1.211), (-0.06169, -0.5895, 1.518), (-0.004471, -0.5895, 0.00263), (0.008814, -0.4518, 0.08513), (-0.0008733, 0.859, 1.434), (-0.0008733, 0.859, 0.02497), (-0.0008733, -0.7945, 0.02497), (-0.0008733, -0.7945, 1.434), (0.006079, 0.5894, 1.434), (-0.0008733, 0.6096, 0.02497), (0.006079, -0.532, 1.434), (-0.0008733, -0.5522, 0.02497), (0.003817, 0.7902, 1.326), (0.003817, -0.7257, 1.326), (0.003817, 0.7902, 0.0541), (0.003817, -0.7257, 0.0541), (0.01077, 0.5414, 1.325), (0.003817, 0.5615, 0.0541), (0.01077, -0.4834, 1.325), (0.003817, -0.5036, 0.0541), (0.09846, 0.5414, 1.329), (0.09377, 0.5894, 1.438), (0.09846, -0.4834, 1.329), (0.09377, -0.532, 1.438), (-0.0008733, 0.6096, 1.434), (-0.0008733, -0.5522, 1.434), (0.003817, 0.5615, 1.326), (0.003817, -0.5036, 1.326), (0.1271, 0.6096, 1.44), (0.1271, -0.5522, 1.44), (0.1317, 0.5615, 1.332), (0.1317, -0.5036, 1.332)], [], [(12, 13, 3, 2), (2, 3, 8, 9), (23, 20, 5, 4), (10, 11, 1, 0), (18, 22, 10, 0), (19, 21, 1, 11), (24, 25, 9, 8), (31, 26, 10, 22), (44, 24, 8, 15), (26, 27, 11, 10), (45, 44, 15, 19), (25, 29, 14, 9), (8, 3, 13, 15), (2, 9, 14, 12), (6, 7, 17, 16), (18, 21, 13, 12), (0, 1, 21, 18), (27, 45, 19, 11), (29, 31, 22, 14), (15, 13, 21, 19), (12, 14, 22, 18), (16, 17, 20, 23), (37, 39, 31, 29), (33, 47, 45, 27), (34, 37, 29, 25), (46, 44, 48, 50), (35, 33, 27, 26), (46, 32, 24, 44), (39, 35, 26, 31), (32, 34, 25, 24), (7, 6, 34, 32), (23, 4, 35, 39), (17, 7, 32, 46), (4, 5, 33, 35), (20, 17, 46, 47), (6, 16, 37, 34), (5, 20, 47, 33), (16, 23, 39, 37), (51, 50, 48, 49), (41, 40, 42, 43), (45, 47, 51, 49), (28, 36, 40, 41), (30, 28, 44, 45), (36, 38, 47, 46), (41, 43, 49, 48), (42, 40, 50, 51), (28, 41, 48, 44), (40, 36, 46, 50), (43, 30, 45, 49), (38, 42, 51, 47), (43, 42, 38, 30), (30, 38, 36, 28)])
_uv = me_cube_004.uv_layers.new(name='UVMap')
_uv.uv.foreach_set('vector', [0.375, 0.2123, 0.625, 0.2123, 0.625, 0.25, 0.375, 0.25, 0.375, 0.25, 0.625, 0.25, 0.625, 0.5, 0.375, 0.5, 0.4071, 0.6938, 0.5929, 0.6938, 0.5929, 0.7223, 0.4071, 0.7223, 0.375, 0.75, 0.625, 0.75, 0.625, 1.0, 0.375, 1.0, 0.125, 0.7134, 0.375, 0.7134, 0.375, 0.75, 0.125, 0.75, 0.625, 0.7134, 0.875, 0.7134, 0.875, 0.75, 0.625, 0.75, 0.6163, 0.5075, 0.3837, 0.5075, 0.375, 0.5, 0.625, 0.5, 0.3837, 0.7081, 0.3837, 0.7425, 0.375, 0.75, 0.375, 0.7134, 0.6163, 0.5429, 0.6163, 0.5075, 0.625, 0.5, 0.625, 0.5377, 0.3837, 0.7425, 0.6163, 0.7425, 0.625, 0.75, 0.375, 0.75, 0.6163, 0.7081, 0.6163, 0.5429, 0.625, 0.5377, 0.625, 0.7134, 0.3837, 0.5075, 0.3837, 0.5429, 0.375, 0.5377, 0.375, 0.5, 0.625, 0.5, 0.875, 0.5, 0.875, 0.5377, 0.625, 0.5377, 0.125, 0.5, 0.375, 0.5, 0.375, 0.5377, 0.125, 0.5377, 0.4071, 0.5277, 0.5929, 0.5277, 0.5929, 0.557, 0.4071, 0.557, 0.375, 0.03664, 0.625, 0.03664, 0.625, 0.2123, 0.375, 0.2123, 0.375, 0.0, 0.625, 0.0, 0.625, 0.03664, 0.375, 0.03664, 0.6163, 0.7425, 0.6163, 0.7081, 0.625, 0.7134, 0.625, 0.75, 0.3837, 0.5429, 0.3837, 0.7081, 0.375, 0.7134, 0.375, 0.5377, 0.625, 0.5377, 0.875, 0.5377, 0.875, 0.7134, 0.625, 0.7134, 0.125, 0.5377, 0.375, 0.5377, 0.375, 0.7134, 0.125, 0.7134, 0.4071, 0.557, 0.5929, 0.557, 0.5929, 0.6938, 0.4071, 0.6938, 0.3951, 0.5498, 0.3951, 0.7012, 0.3837, 0.7081, 0.3837, 0.5429, 0.6049, 0.7327, 0.6049, 0.7012, 0.6163, 0.7081, 0.6163, 0.7425, 0.3951, 0.5173, 0.3951, 0.5498, 0.3837, 0.5429, 0.3837, 0.5075, 0.6049, 0.5498, 0.6163, 0.5429, 0.6163, 0.5429, 0.6049, 0.5498, 0.3951, 0.7327, 0.6049, 0.7327, 0.6163, 0.7425, 0.3837, 0.7425, 0.6049, 0.5498, 0.6049, 0.5173, 0.6163, 0.5075, 0.6163, 0.5429, 0.3951, 0.7012, 0.3951, 0.7327, 0.3837, 0.7425, 0.3837, 0.7081, 0.6049, 0.5173, 0.3951, 0.5173, 0.3837, 0.5075, 0.6163, 0.5075, 0.5929, 0.5277, 0.4071, 0.5277, 0.3951, 0.5173, 0.6049, 0.5173, 0.4071, 0.6938, 0.4071, 0.7223, 0.3951, 0.7327, 0.3951, 0.7012, 0.5929, 0.557, 0.5929, 0.5277, 0.6049, 0.5173, 0.6049, 0.5498, 0.4071, 0.7223, 0.5929, 0.7223, 0.6049, 0.7327, 0.3951, 0.7327, 0.5929, 0.6938, 0.5929, 0.557, 0.6049, 0.5498, 0.6049, 0.7012, 0.4071, 0.5277, 0.4071, 0.557, 0.3951, 0.5498, 0.3951, 0.5173, 0.5929, 0.7223, 0.5929, 0.6938, 0.6049, 0.7012, 0.6049, 0.7327, 0.4071, 0.557, 0.4071, 0.6938, 0.3951, 0.7012, 0.3951, 0.5498, 0.6049, 0.7012, 0.6049, 0.5498, 0.6163, 0.5429, 0.6163, 0.7081, 0.6049, 0.5526, 0.6049, 0.6983, 0.6163, 0.7052, 0.6163, 0.5458, 0.6163, 0.7081, 0.6049, 0.7012, 0.6049, 0.7012, 0.6163, 0.7081, 0.6049, 0.5526, 0.6049, 0.5526, 0.6163, 0.5458, 0.6163, 0.5458, 0.6163, 0.7052, 0.6163, 0.5458, 0.6163, 0.5429, 0.6163, 0.7081, 0.6049, 0.5526, 0.6049, 0.6983, 0.6049, 0.7012, 0.6049, 0.5498, 0.6163, 0.5458, 0.6163, 0.7052, 0.6163, 0.7081, 0.6163, 0.5429, 0.6049, 0.6983, 0.6049, 0.5526, 0.6049, 0.5498, 0.6049, 0.7012, 0.6163, 0.5458, 0.6163, 0.5458, 0.6163, 0.5429, 0.6163, 0.5429, 0.6049, 0.5526, 0.6049, 0.5526, 0.6049, 0.5498, 0.6049, 0.5498, 0.6163, 0.7052, 0.6163, 0.7052, 0.6163, 0.7081, 0.6163, 0.7081, 0.6049, 0.6983, 0.6049, 0.6983, 0.6049, 0.7012, 0.6049, 0.7012, 0.6049, 0.6983, 0.6049, 0.6983, 0.6163, 0.7052, 0.6163, 0.7052, 0.6049, 0.6983, 0.6049, 0.5526, 0.6163, 0.5458, 0.6163, 0.7052])
me_cube_004.use_remesh_preserve_volume = False
me_cube_004.use_remesh_preserve_attributes = False
me_cube_004.use_mirror_vertex_groups = False
me_cube_004.update()
me_cube_003 = bpy.data.meshes.new('Cube.003')
me_cube_003.from_pydata([(1.0, 1.0, 1.0), (0.8038, 0.8038, -0.8886), (1.0, -1.0, 1.0), (0.8038, -0.8038, -0.8886), (-1.0, 1.0, 1.0), (-0.8038, 0.8038, -0.8886), (-1.0, -1.0, 1.0), (-0.8038, -0.8038, -0.8886), (-0.8149, -1.0, 1.0), (-0.8149, 1.0, 1.0), (-0.8149, -1.0, 1.378), (-1.0, -1.0, 1.378), (-1.0, 1.0, 1.378), (-0.8149, 1.0, 1.378), (1.0, 1.0, 0.7751), (-1.0, -1.0, 0.7751), (1.0, -1.0, 0.7751), (-1.0, 1.0, 0.7751), (-0.8149, 1.0, 0.7751), (-0.8149, -1.0, 0.7751), (0.9636, -0.841, 1.0), (-1.0, -0.8773, 1.0), (-0.7786, -0.841, 1.0), (-1.0, -0.8773, 1.378), (-0.8149, -0.8773, 1.378), (1.0, -0.8773, 0.7751), (-1.0, -0.8773, 0.7751), (-1.0, 0.8856, 1.0), (-1.0, 0.8856, 1.378), (-1.0, 0.8856, 0.7751), (0.9636, 0.8492, 1.0), (-0.7786, 0.8492, 1.0), (-0.8149, 0.8856, 1.378), (1.0, 0.8856, 0.7751), (1.0, 1.0, -0.8333), (1.0, -1.0, -0.8333), (-1.0, 1.0, -0.8333), (-0.8149, 1.0, -0.8333), (-0.8149, -1.0, -0.8333), (-1.0, -1.0, -0.8333), (-1.0, -0.8773, -0.8333), (1.0, -0.8773, -0.8333), (1.0, 0.8856, -0.8333), (-1.0, 0.8856, -0.8333), (-1.0, -1.0, -0.7343), (1.0, 1.0, -0.7343), (1.0, -1.0, -0.7343), (-1.0, 1.0, -0.7343), (-0.8149, 1.0, -0.7343), (-0.8149, -1.0, -0.7343), (-1.0, -0.8773, -0.7343), (1.0, -0.8773, -0.7343), (1.0, 0.8856, -0.7343), (-1.0, 0.8856, -0.7343), (-0.6125, 0.8856, 0.7751), (-0.6125, -0.8773, 0.7751), (-0.6125, -0.8773, -0.7343), (-0.6125, 0.8856, -0.7343), (1.0, 1.0, -0.8886), (-1.0, 1.0, -0.8886), (-1.0, -1.0, -0.8886), (1.0, -1.0, -0.8886), (0.9289, 0.9289, -0.8886), (-0.9289, 0.9289, -0.8886), (-0.9289, -0.9289, -0.8886), (0.9289, -0.9289, -0.8886), (0.9289, -0.8038, -0.8886), (0.8038, -0.9289, -0.8886), (-0.8038, -0.9289, -0.8886), (-0.9289, -0.8038, -0.8886), (-0.9289, 0.8038, -0.8886), (-0.8038, 0.9289, -0.8886), (0.9289, 0.8038, -0.8886), (0.8038, 0.9289, -0.8886), (-0.8038, 0.9289, -0.9795), (-0.9289, 0.9289, -0.9795), (0.8038, -0.9289, -0.9795), (0.9289, -0.9289, -0.9795), (0.9289, 0.8038, -0.9795), (0.9289, 0.9289, -0.9795), (-0.9289, -0.8038, -0.9795), (-0.9289, -0.9289, -0.9795), (0.9289, -0.8038, -0.9795), (0.8038, -0.8038, -0.9795), (-0.8038, -0.9289, -0.9795), (-0.8038, -0.8038, -0.9795), (-0.9289, 0.8038, -0.9795), (-0.8038, 0.8038, -0.9795), (0.8038, 0.9289, -0.9795), (0.8038, 0.8038, -0.9795), (1.0, 0.8856, 1.0), (1.0, -0.8773, 1.0), (-0.8149, 0.8856, 1.0), (-0.8149, -0.8773, 1.0)], [], [(92, 9, 13, 32), (19, 8, 6, 15), (29, 27, 4, 17), (25, 91, 2, 16), (18, 9, 0, 14), (17, 4, 9, 18), (16, 2, 8, 19), (91, 93, 8, 2), (24, 23, 11, 10), (6, 8, 10, 11), (9, 4, 12, 13), (21, 6, 11, 23), (46, 16, 19, 49), (47, 17, 18, 48), (48, 18, 14, 45), (51, 25, 16, 46), (53, 29, 17, 47), (49, 19, 15, 44), (44, 15, 26, 50), (25, 51, 56, 55), (27, 21, 23, 28), (32, 28, 23, 24), (30, 31, 22, 20), (33, 90, 91, 25), (15, 6, 21, 26), (8, 93, 24, 10), (14, 0, 90, 33), (0, 9, 92, 90), (13, 12, 28, 32), (4, 27, 28, 12), (45, 14, 33, 52), (50, 26, 29, 53), (26, 21, 27, 29), (93, 92, 32, 24), (38, 39, 60, 61, 35), (37, 34, 58, 59, 36), (40, 43, 36, 59, 60, 39), (40, 50, 53, 43), (34, 45, 52, 42), (42, 52, 51, 41), (39, 44, 50, 40), (38, 49, 44, 39), (43, 53, 47, 36), (41, 51, 46, 35), (37, 48, 45, 34), (36, 47, 48, 37), (35, 46, 49, 38), (57, 54, 55, 56), (33, 25, 55, 54), (51, 52, 57, 56), (52, 33, 54, 57), (3, 7, 5, 1), (58, 34, 42, 41, 35, 61), (62, 73, 71, 63, 59, 58), (64, 68, 67, 65, 61, 60), (65, 66, 72, 62, 58, 61), (63, 70, 69, 64, 60, 59), (1, 5, 71, 73), (64, 69, 80, 81), (3, 1, 72, 66), (62, 72, 78, 79), (76, 83, 82, 77), (85, 84, 81, 80), (68, 7, 3, 67), (87, 86, 75, 74), (70, 5, 7, 69), (78, 89, 88, 79), (70, 63, 75, 86), (67, 3, 83, 76), (1, 73, 88, 89), (5, 70, 86, 87), (3, 66, 82, 83), (71, 5, 87, 74), (68, 64, 81, 84), (73, 62, 79, 88), (7, 68, 84, 85), (63, 71, 74, 75), (72, 1, 89, 78), (69, 7, 85, 80), (65, 67, 76, 77), (66, 65, 77, 82), (30, 20, 91, 90), (22, 31, 92, 93), (20, 22, 93, 91), (31, 30, 90, 92)])
_uv = me_cube_003.uv_layers.new(name='UVMap')
_uv.uv.foreach_set('vector', [0.6019, 0.0143, 0.6019, 0.0, 0.6019, 0.0, 0.6019, 0.0143, 0.5969, 0.4769, 0.625, 0.4769, 0.625, 0.5, 0.5969, 0.5, 0.5969, 0.7357, 0.625, 0.7357, 0.625, 0.75, 0.5969, 0.75, 0.3469, 0.7347, 0.375, 0.7347, 0.375, 0.75, 0.3469, 0.75, 0.8469, 0.5231, 0.875, 0.5231, 0.875, 0.75, 0.8469, 0.75, 0.8469, 0.5, 0.875, 0.5, 0.875, 0.5231, 0.8469, 0.5231, 0.5969, 0.25, 0.625, 0.25, 0.625, 0.4769, 0.5969, 0.4769, 0.375, 0.2347, 0.6019, 0.2347, 0.6019, 0.25, 0.375, 0.25, 0.6019, 0.2347, 0.625, 0.2347, 0.625, 0.25, 0.6019, 0.25, 0.625, 0.5, 0.625, 0.4769, 0.625, 0.4769, 0.625, 0.5, 0.875, 0.5231, 0.875, 0.5, 0.875, 0.5, 0.875, 0.5231, 0.625, 0.5153, 0.625, 0.5, 0.625, 0.5, 0.625, 0.5153, 0.4082, 0.25, 0.5969, 0.25, 0.5969, 0.4769, 0.4082, 0.4769, 0.6582, 0.5, 0.8469, 0.5, 0.8469, 0.5231, 0.6582, 0.5231, 0.6582, 0.5231, 0.8469, 0.5231, 0.8469, 0.75, 0.6582, 0.75, 0.1582, 0.7347, 0.3469, 0.7347, 0.3469, 0.75, 0.1582, 0.75, 0.4082, 0.7357, 0.5969, 0.7357, 0.5969, 0.75, 0.4082, 0.75, 0.4082, 0.4769, 0.5969, 0.4769, 0.5969, 0.5, 0.4082, 0.5, 0.4082, 0.5, 0.5969, 0.5, 0.5969, 0.5153, 0.4082, 0.5153, 0.3469, 0.7347, 0.1582, 0.7347, 0.1582, 0.7347, 0.3469, 0.7347, 0.625, 0.7357, 0.625, 0.5153, 0.625, 0.5153, 0.625, 0.7357, 0.6019, 0.0143, 0.625, 0.0143, 0.625, 0.2347, 0.6019, 0.2347, 0.3795, 0.01885, 0.5973, 0.01885, 0.5973, 0.2301, 0.3795, 0.2301, 0.3469, 0.5143, 0.375, 0.5143, 0.375, 0.7347, 0.3469, 0.7347, 0.5969, 0.5, 0.625, 0.5, 0.625, 0.5153, 0.5969, 0.5153, 0.6019, 0.25, 0.6019, 0.2347, 0.6019, 0.2347, 0.6019, 0.25, 0.3469, 0.5, 0.375, 0.5, 0.375, 0.5143, 0.3469, 0.5143, 0.375, 0.0, 0.6019, 0.0, 0.6019, 0.0143, 0.375, 0.0143, 0.6019, 0.0, 0.625, 0.0, 0.625, 0.0143, 0.6019, 0.0143, 0.625, 0.75, 0.625, 0.7357, 0.625, 0.7357, 0.625, 0.75, 0.1582, 0.5, 0.3469, 0.5, 0.3469, 0.5143, 0.1582, 0.5143, 0.4082, 0.5153, 0.5969, 0.5153, 0.5969, 0.7357, 0.4082, 0.7357, 0.5969, 0.5153, 0.625, 0.5153, 0.625, 0.7357, 0.5969, 0.7357, 0.6019, 0.2347, 0.6019, 0.0143, 0.6019, 0.0143, 0.6019, 0.2347, 0.3958, 0.4769, 0.3958, 0.5, 0.375, 0.5, 0.375, 0.25, 0.3958, 0.25, 0.6458, 0.5231, 0.6458, 0.75, 0.625, 0.75, 0.625, 0.5, 0.6458, 0.5, 0.3958, 0.5153, 0.3958, 0.7357, 0.3958, 0.75, 0.375, 0.75, 0.375, 0.5, 0.3958, 0.5, 0.3958, 0.5153, 0.4082, 0.5153, 0.4082, 0.7357, 0.3958, 0.7357, 0.1458, 0.5, 0.1582, 0.5, 0.1582, 0.5143, 0.1458, 0.5143, 0.1458, 0.5143, 0.1582, 0.5143, 0.1582, 0.7347, 0.1458, 0.7347, 0.3958, 0.5, 0.4082, 0.5, 0.4082, 0.5153, 0.3958, 0.5153, 0.3958, 0.4769, 0.4082, 0.4769, 0.4082, 0.5, 0.3958, 0.5, 0.3958, 0.7357, 0.4082, 0.7357, 0.4082, 0.75, 0.3958, 0.75, 0.1458, 0.7347, 0.1582, 0.7347, 0.1582, 0.75, 0.1458, 0.75, 0.6458, 0.5231, 0.6582, 0.5231, 0.6582, 0.75, 0.6458, 0.75, 0.6458, 0.5, 0.6582, 0.5, 0.6582, 0.5231, 0.6458, 0.5231, 0.3958, 0.25, 0.4082, 0.25, 0.4082, 0.4769, 0.3958, 0.4769, 0.1582, 0.5143, 0.3469, 0.5143, 0.3469, 0.7347, 0.1582, 0.7347, 0.3469, 0.5143, 0.3469, 0.7347, 0.3469, 0.7347, 0.3469, 0.5143, 0.1582, 0.7347, 0.1582, 0.5143, 0.1582, 0.5143, 0.1582, 0.7347, 0.1582, 0.5143, 0.3469, 0.5143, 0.3469, 0.5143, 0.1582, 0.5143, 0.6005, 0.9755, 0.3995, 0.9755, 0.3995, 0.7745, 0.6005, 0.7745, 0.125, 0.5, 0.1458, 0.5, 0.1458, 0.5143, 0.1458, 0.7347, 0.1458, 0.75, 0.125, 0.75, 0.6161, 0.7589, 0.6005, 0.7589, 0.3995, 0.7589, 0.3839, 0.7589, 0.375, 0.75, 0.625, 0.75, 0.3839, 0.9911, 0.3995, 0.9911, 0.6005, 0.9911, 0.6161, 0.9911, 0.625, 1.0, 0.375, 1.0, 0.6161, 0.9911, 0.6161, 0.9755, 0.6161, 0.7745, 0.6161, 0.7589, 0.625, 0.75, 0.625, 1.0, 0.3839, 0.7589, 0.3839, 0.7745, 0.3839, 0.9755, 0.3839, 0.9911, 0.375, 1.0, 0.375, 0.75, 0.6005, 0.7745, 0.3995, 0.7745, 0.3995, 0.7589, 0.6005, 0.7589, 0.3839, 0.9911, 0.3839, 0.9755, 0.3839, 0.9755, 0.3839, 0.9911, 0.6005, 0.9755, 0.6005, 0.7745, 0.6161, 0.7745, 0.6161, 0.9755, 0.6161, 0.7589, 0.6161, 0.7745, 0.6161, 0.7745, 0.6161, 0.7589, 0.6005, 0.9911, 0.6005, 0.9755, 0.6161, 0.9755, 0.6161, 0.9911, 0.3995, 0.9755, 0.3995, 0.9911, 0.3839, 0.9911, 0.3839, 0.9755, 0.3995, 0.9911, 0.3995, 0.9755, 0.6005, 0.9755, 0.6005, 0.9911, 0.3995, 0.7745, 0.3839, 0.7745, 0.3839, 0.7589, 0.3995, 0.7589, 0.3839, 0.7745, 0.3995, 0.7745, 0.3995, 0.9755, 0.3839, 0.9755, 0.6161, 0.7745, 0.6005, 0.7745, 0.6005, 0.7589, 0.6161, 0.7589, 0.3839, 0.7745, 0.3839, 0.7589, 0.3839, 0.7589, 0.3839, 0.7745, 0.6005, 0.9911, 0.6005, 0.9755, 0.6005, 0.9755, 0.6005, 0.9911, 0.6005, 0.7745, 0.6005, 0.7589, 0.6005, 0.7589, 0.6005, 0.7745, 0.3995, 0.7745, 0.3839, 0.7745, 0.3839, 0.7745, 0.3995, 0.7745, 0.6005, 0.9755, 0.6161, 0.9755, 0.6161, 0.9755, 0.6005, 0.9755, 0.3995, 0.7589, 0.3995, 0.7745, 0.3995, 0.7745, 0.3995, 0.7589, 0.3995, 0.9911, 0.3839, 0.9911, 0.3839, 0.9911, 0.3995, 0.9911, 0.6005, 0.7589, 0.6161, 0.7589, 0.6161, 0.7589, 0.6005, 0.7589, 0.3995, 0.9755, 0.3995, 0.9911, 0.3995, 0.9911, 0.3995, 0.9755, 0.3839, 0.7589, 0.3995, 0.7589, 0.3995, 0.7589, 0.3839, 0.7589, 0.6161, 0.7745, 0.6005, 0.7745, 0.6005, 0.7745, 0.6161, 0.7745, 0.3839, 0.9755, 0.3995, 0.9755, 0.3995, 0.9755, 0.3839, 0.9755, 0.6161, 0.9911, 0.6005, 0.9911, 0.6005, 0.9911, 0.6161, 0.9911, 0.6161, 0.9755, 0.6161, 0.9911, 0.6161, 0.9911, 0.6161, 0.9755, 0.3795, 0.01885, 0.3795, 0.2301, 0.375, 0.2347, 0.375, 0.0143, 0.5973, 0.2301, 0.5973, 0.01885, 0.6019, 0.0143, 0.6019, 0.2347, 0.3795, 0.2301, 0.5973, 0.2301, 0.6019, 0.2347, 0.375, 0.2347, 0.5973, 0.01885, 0.3795, 0.01885, 0.375, 0.0143, 0.6019, 0.0143])
me_cube_003.materials.append(mat_material_002)
me_cube_003.use_remesh_preserve_volume = False
me_cube_003.use_remesh_preserve_attributes = False
me_cube_003.use_mirror_vertex_groups = False
me_cube_003.update()
me_cylinder_005 = bpy.data.meshes.new('Cylinder.005')
me_cylinder_005.from_pydata([(-0.06218, 0.4059, -0.0337), (-0.06218, 0.4059, 0.04633), (0.06772, 0.3801, -0.0337), (0.06772, 0.3801, 0.04633), (0.1778, 0.3065, -0.0337), (0.1778, 0.3065, 0.04633), (0.2514, 0.1964, -0.0337), (0.2514, 0.1964, 0.04633), (0.2772, 0.06648, -0.0337), (0.2772, 0.06648, 0.04633), (0.2514, -0.06341, -0.0337), (0.2514, -0.06341, 0.04633), (0.1778, -0.1735, -0.0337), (0.1778, -0.1735, 0.04633), (0.06772, -0.2471, -0.0337), (0.06772, -0.2471, 0.04633), (-0.06218, -0.2729, -0.0337), (-0.06218, -0.2729, 0.04633), (-0.1921, -0.2471, -0.0337), (-0.1921, -0.2471, 0.04633), (-0.3022, -0.1735, -0.0337), (-0.3022, -0.1735, 0.04633), (-0.3758, -0.06341, -0.0337), (-0.3758, -0.06341, 0.04633), (-0.4016, 0.06648, -0.0337), (-0.4016, 0.06648, 0.04633), (-0.3758, 0.1964, -0.0337), (-0.3758, 0.1964, 0.04633), (-0.3022, 0.3065, -0.0337), (-0.3022, 0.3065, 0.04633), (-0.1921, 0.3801, -0.0337), (-0.1921, 0.3801, 0.04633), (-0.8634, 1.322, -0.0337), (-0.8634, 1.322, 0.04633), (-0.7335, 1.296, -0.0337), (-0.7335, 1.296, 0.04633), (-0.6233, 1.222, -0.0337), (-0.6233, 1.222, 0.04633), (-0.5498, 1.112, -0.0337), (-0.5498, 1.112, 0.04633), (-0.5239, 0.9824, -0.0337), (-0.5239, 0.9824, 0.04633), (-0.5498, 0.8525, -0.0337), (-0.5498, 0.8525, 0.04633), (-0.6233, 0.7424, -0.0337), (-0.6233, 0.7424, 0.04633), (-0.7335, 0.6688, -0.0337), (-0.7335, 0.6688, 0.04633), (-0.8634, 0.643, -0.0337), (-0.8634, 0.643, 0.04633), (-0.9932, 0.6688, -0.0337), (-0.9932, 0.6688, 0.04633), (-1.103, 0.7424, -0.0337), (-1.103, 0.7424, 0.04633), (-1.177, 0.8525, -0.0337), (-1.177, 0.8525, 0.04633), (-1.203, 0.9824, -0.0337), (-1.203, 0.9824, 0.04633), (-1.177, 1.112, -0.0337), (-1.177, 1.112, 0.04633), (-1.103, 1.222, -0.0337), (-1.103, 1.222, 0.04633), (-0.9932, 1.296, -0.0337), (-0.9932, 1.296, 0.04633), (-0.06218, 1.322, -0.0337), (-0.06218, 1.322, 0.04633), (0.06772, 1.296, -0.0337), (0.06772, 1.296, 0.04633), (0.1778, 1.222, -0.0337), (0.1778, 1.222, 0.04633), (0.2514, 1.112, -0.0337), (0.2514, 1.112, 0.04633), (0.2772, 0.9824, -0.0337), (0.2772, 0.9824, 0.04633), (0.2514, 0.8525, -0.0337), (0.2514, 0.8525, 0.04633), (0.1778, 0.7424, -0.0337), (0.1778, 0.7424, 0.04633), (0.06772, 0.6688, -0.0337), (0.06772, 0.6688, 0.04633), (-0.06218, 0.643, -0.0337), (-0.06218, 0.643, 0.04633), (-0.1921, 0.6688, -0.0337), (-0.1921, 0.6688, 0.04633), (-0.3022, 0.7424, -0.0337), (-0.3022, 0.7424, 0.04633), (-0.3758, 0.8525, -0.0337), (-0.3758, 0.8525, 0.04633), (-0.4016, 0.9824, -0.0337), (-0.4016, 0.9824, 0.04633), (-0.3758, 1.112, -0.0337), (-0.3758, 1.112, 0.04633), (-0.3022, 1.222, -0.0337), (-0.3022, 1.222, 0.04633), (-0.1921, 1.296, -0.0337), (-0.1921, 1.296, 0.04633), (-0.8508, 0.4059, -0.0337), (-0.8508, 0.4059, 0.04633), (-0.7209, 0.3801, -0.0337), (-0.7209, 0.3801, 0.04633), (-0.6108, 0.3065, -0.0337), (-0.6108, 0.3065, 0.04633), (-0.5372, 0.1964, -0.0337), (-0.5372, 0.1964, 0.04633), (-0.5114, 0.06648, -0.0337), (-0.5114, 0.06648, 0.04633), (-0.5372, -0.06341, -0.0337), (-0.5372, -0.06341, 0.04633), (-0.6108, -0.1735, -0.0337), (-0.6108, -0.1735, 0.04633), (-0.7209, -0.2471, -0.0337), (-0.7209, -0.2471, 0.04633), (-0.8508, -0.2729, -0.0337), (-0.8508, -0.2729, 0.04633), (-0.9807, -0.2471, -0.0337), (-0.9807, -0.2471, 0.04633), (-1.091, -0.1735, -0.0337), (-1.091, -0.1735, 0.04633), (-1.164, -0.06341, -0.0337), (-1.164, -0.06341, 0.04633), (-1.19, 0.06648, -0.0337), (-1.19, 0.06648, 0.04633), (-1.164, 0.1964, -0.0337), (-1.164, 0.1964, 0.04633), (-1.091, 0.3065, -0.0337), (-1.091, 0.3065, 0.04633), (-0.9807, 0.3801, -0.0337), (-0.9807, 0.3801, 0.04633)], [], [(0, 1, 3, 2), (2, 3, 5, 4), (4, 5, 7, 6), (6, 7, 9, 8), (8, 9, 11, 10), (10, 11, 13, 12), (12, 13, 15, 14), (14, 15, 17, 16), (16, 17, 19, 18), (18, 19, 21, 20), (20, 21, 23, 22), (22, 23, 25, 24), (24, 25, 27, 26), (26, 27, 29, 28), (3, 1, 31, 29, 27, 25, 23, 21, 19, 17, 15, 13, 11, 9, 7, 5), (28, 29, 31, 30), (30, 31, 1, 0), (0, 2, 4, 6, 8, 10, 12, 14, 16, 18, 20, 22, 24, 26, 28, 30), (32, 33, 35, 34), (34, 35, 37, 36), (36, 37, 39, 38), (38, 39, 41, 40), (40, 41, 43, 42), (42, 43, 45, 44), (44, 45, 47, 46), (46, 47, 49, 48), (48, 49, 51, 50), (50, 51, 53, 52), (52, 53, 55, 54), (54, 55, 57, 56), (56, 57, 59, 58), (58, 59, 61, 60), (35, 33, 63, 61, 59, 57, 55, 53, 51, 49, 47, 45, 43, 41, 39, 37), (60, 61, 63, 62), (62, 63, 33, 32), (32, 34, 36, 38, 40, 42, 44, 46, 48, 50, 52, 54, 56, 58, 60, 62), (64, 65, 67, 66), (66, 67, 69, 68), (68, 69, 71, 70), (70, 71, 73, 72), (72, 73, 75, 74), (74, 75, 77, 76), (76, 77, 79, 78), (78, 79, 81, 80), (80, 81, 83, 82), (82, 83, 85, 84), (84, 85, 87, 86), (86, 87, 89, 88), (88, 89, 91, 90), (90, 91, 93, 92), (67, 65, 95, 93, 91, 89, 87, 85, 83, 81, 79, 77, 75, 73, 71, 69), (92, 93, 95, 94), (94, 95, 65, 64), (64, 66, 68, 70, 72, 74, 76, 78, 80, 82, 84, 86, 88, 90, 92, 94), (96, 97, 99, 98), (98, 99, 101, 100), (100, 101, 103, 102), (102, 103, 105, 104), (104, 105, 107, 106), (106, 107, 109, 108), (108, 109, 111, 110), (110, 111, 113, 112), (112, 113, 115, 114), (114, 115, 117, 116), (116, 117, 119, 118), (118, 119, 121, 120), (120, 121, 123, 122), (122, 123, 125, 124), (99, 97, 127, 125, 123, 121, 119, 117, 115, 113, 111, 109, 107, 105, 103, 101), (124, 125, 127, 126), (126, 127, 97, 96), (96, 98, 100, 102, 104, 106, 108, 110, 112, 114, 116, 118, 120, 122, 124, 126)])
_uv = me_cylinder_005.uv_layers.new(name='UVMap')
_uv.uv.foreach_set('vector', [1.0, 0.5, 1.0, 1.0, 0.9375, 1.0, 0.9375, 0.5, 0.9375, 0.5, 0.9375, 1.0, 0.875, 1.0, 0.875, 0.5, 0.875, 0.5, 0.875, 1.0, 0.8125, 1.0, 0.8125, 0.5, 0.8125, 0.5, 0.8125, 1.0, 0.75, 1.0, 0.75, 0.5, 0.75, 0.5, 0.75, 1.0, 0.6875, 1.0, 0.6875, 0.5, 0.6875, 0.5, 0.6875, 1.0, 0.625, 1.0, 0.625, 0.5, 0.625, 0.5, 0.625, 1.0, 0.5625, 1.0, 0.5625, 0.5, 0.5625, 0.5, 0.5625, 1.0, 0.5, 1.0, 0.5, 0.5, 0.5, 0.5, 0.5, 1.0, 0.4375, 1.0, 0.4375, 0.5, 0.4375, 0.5, 0.4375, 1.0, 0.375, 1.0, 0.375, 0.5, 0.375, 0.5, 0.375, 1.0, 0.3125, 1.0, 0.3125, 0.5, 0.3125, 0.5, 0.3125, 1.0, 0.25, 1.0, 0.25, 0.5, 0.25, 0.5, 0.25, 1.0, 0.1875, 1.0, 0.1875, 0.5, 0.1875, 0.5, 0.1875, 1.0, 0.125, 1.0, 0.125, 0.5, 0.3418, 0.4717, 0.25, 0.49, 0.1582, 0.4717, 0.08029, 0.4197, 0.02827, 0.3418, 0.01, 0.25, 0.02827, 0.1582, 0.08029, 0.08029, 0.1582, 0.02827, 0.25, 0.01, 0.3418, 0.02827, 0.4197, 0.08029, 0.4717, 0.1582, 0.49, 0.25, 0.4717, 0.3418, 0.4197, 0.4197, 0.125, 0.5, 0.125, 1.0, 0.0625, 1.0, 0.0625, 0.5, 0.0625, 0.5, 0.0625, 1.0, 0.0, 1.0, 0.0, 0.5, 0.75, 0.49, 0.8418, 0.4717, 0.9197, 0.4197, 0.9717, 0.3418, 0.99, 0.25, 0.9717, 0.1582, 0.9197, 0.08029, 0.8418, 0.02827, 0.75, 0.01, 0.6582, 0.02827, 0.5803, 0.08029, 0.5283, 0.1582, 0.51, 0.25, 0.5283, 0.3418, 0.5803, 0.4197, 0.6582, 0.4717, 1.0, 0.5, 1.0, 1.0, 0.9375, 1.0, 0.9375, 0.5, 0.9375, 0.5, 0.9375, 1.0, 0.875, 1.0, 0.875, 0.5, 0.875, 0.5, 0.875, 1.0, 0.8125, 1.0, 0.8125, 0.5, 0.8125, 0.5, 0.8125, 1.0, 0.75, 1.0, 0.75, 0.5, 0.75, 0.5, 0.75, 1.0, 0.6875, 1.0, 0.6875, 0.5, 0.6875, 0.5, 0.6875, 1.0, 0.625, 1.0, 0.625, 0.5, 0.625, 0.5, 0.625, 1.0, 0.5625, 1.0, 0.5625, 0.5, 0.5625, 0.5, 0.5625, 1.0, 0.5, 1.0, 0.5, 0.5, 0.5, 0.5, 0.5, 1.0, 0.4375, 1.0, 0.4375, 0.5, 0.4375, 0.5, 0.4375, 1.0, 0.375, 1.0, 0.375, 0.5, 0.375, 0.5, 0.375, 1.0, 0.3125, 1.0, 0.3125, 0.5, 0.3125, 0.5, 0.3125, 1.0, 0.25, 1.0, 0.25, 0.5, 0.25, 0.5, 0.25, 1.0, 0.1875, 1.0, 0.1875, 0.5, 0.1875, 0.5, 0.1875, 1.0, 0.125, 1.0, 0.125, 0.5, 0.3418, 0.4717, 0.25, 0.49, 0.1582, 0.4717, 0.08029, 0.4197, 0.02827, 0.3418, 0.01, 0.25, 0.02827, 0.1582, 0.08029, 0.08029, 0.1582, 0.02827, 0.25, 0.01, 0.3418, 0.02827, 0.4197, 0.08029, 0.4717, 0.1582, 0.49, 0.25, 0.4717, 0.3418, 0.4197, 0.4197, 0.125, 0.5, 0.125, 1.0, 0.0625, 1.0, 0.0625, 0.5, 0.0625, 0.5, 0.0625, 1.0, 0.0, 1.0, 0.0, 0.5, 0.75, 0.49, 0.8418, 0.4717, 0.9197, 0.4197, 0.9717, 0.3418, 0.99, 0.25, 0.9717, 0.1582, 0.9197, 0.08029, 0.8418, 0.02827, 0.75, 0.01, 0.6582, 0.02827, 0.5803, 0.08029, 0.5283, 0.1582, 0.51, 0.25, 0.5283, 0.3418, 0.5803, 0.4197, 0.6582, 0.4717, 1.0, 0.5, 1.0, 1.0, 0.9375, 1.0, 0.9375, 0.5, 0.9375, 0.5, 0.9375, 1.0, 0.875, 1.0, 0.875, 0.5, 0.875, 0.5, 0.875, 1.0, 0.8125, 1.0, 0.8125, 0.5, 0.8125, 0.5, 0.8125, 1.0, 0.75, 1.0, 0.75, 0.5, 0.75, 0.5, 0.75, 1.0, 0.6875, 1.0, 0.6875, 0.5, 0.6875, 0.5, 0.6875, 1.0, 0.625, 1.0, 0.625, 0.5, 0.625, 0.5, 0.625, 1.0, 0.5625, 1.0, 0.5625, 0.5, 0.5625, 0.5, 0.5625, 1.0, 0.5, 1.0, 0.5, 0.5, 0.5, 0.5, 0.5, 1.0, 0.4375, 1.0, 0.4375, 0.5, 0.4375, 0.5, 0.4375, 1.0, 0.375, 1.0, 0.375, 0.5, 0.375, 0.5, 0.375, 1.0, 0.3125, 1.0, 0.3125, 0.5, 0.3125, 0.5, 0.3125, 1.0, 0.25, 1.0, 0.25, 0.5, 0.25, 0.5, 0.25, 1.0, 0.1875, 1.0, 0.1875, 0.5, 0.1875, 0.5, 0.1875, 1.0, 0.125, 1.0, 0.125, 0.5, 0.3418, 0.4717, 0.25, 0.49, 0.1582, 0.4717, 0.08029, 0.4197, 0.02827, 0.3418, 0.01, 0.25, 0.02827, 0.1582, 0.08029, 0.08029, 0.1582, 0.02827, 0.25, 0.01, 0.3418, 0.02827, 0.4197, 0.08029, 0.4717, 0.1582, 0.49, 0.25, 0.4717, 0.3418, 0.4197, 0.4197, 0.125, 0.5, 0.125, 1.0, 0.0625, 1.0, 0.0625, 0.5, 0.0625, 0.5, 0.0625, 1.0, 0.0, 1.0, 0.0, 0.5, 0.75, 0.49, 0.8418, 0.4717, 0.9197, 0.4197, 0.9717, 0.3418, 0.99, 0.25, 0.9717, 0.1582, 0.9197, 0.08029, 0.8418, 0.02827, 0.75, 0.01, 0.6582, 0.02827, 0.5803, 0.08029, 0.5283, 0.1582, 0.51, 0.25, 0.5283, 0.3418, 0.5803, 0.4197, 0.6582, 0.4717, 1.0, 0.5, 1.0, 1.0, 0.9375, 1.0, 0.9375, 0.5, 0.9375, 0.5, 0.9375, 1.0, 0.875, 1.0, 0.875, 0.5, 0.875, 0.5, 0.875, 1.0, 0.8125, 1.0, 0.8125, 0.5, 0.8125, 0.5, 0.8125, 1.0, 0.75, 1.0, 0.75, 0.5, 0.75, 0.5, 0.75, 1.0, 0.6875, 1.0, 0.6875, 0.5, 0.6875, 0.5, 0.6875, 1.0, 0.625, 1.0, 0.625, 0.5, 0.625, 0.5, 0.625, 1.0, 0.5625, 1.0, 0.5625, 0.5, 0.5625, 0.5, 0.5625, 1.0, 0.5, 1.0, 0.5, 0.5, 0.5, 0.5, 0.5, 1.0, 0.4375, 1.0, 0.4375, 0.5, 0.4375, 0.5, 0.4375, 1.0, 0.375, 1.0, 0.375, 0.5, 0.375, 0.5, 0.375, 1.0, 0.3125, 1.0, 0.3125, 0.5, 0.3125, 0.5, 0.3125, 1.0, 0.25, 1.0, 0.25, 0.5, 0.25, 0.5, 0.25, 1.0, 0.1875, 1.0, 0.1875, 0.5, 0.1875, 0.5, 0.1875, 1.0, 0.125, 1.0, 0.125, 0.5, 0.3418, 0.4717, 0.25, 0.49, 0.1582, 0.4717, 0.08029, 0.4197, 0.02827, 0.3418, 0.01, 0.25, 0.02827, 0.1582, 0.08029, 0.08029, 0.1582, 0.02827, 0.25, 0.01, 0.3418, 0.02827, 0.4197, 0.08029, 0.4717, 0.1582, 0.49, 0.25, 0.4717, 0.3418, 0.4197, 0.4197, 0.125, 0.5, 0.125, 1.0, 0.0625, 1.0, 0.0625, 0.5, 0.0625, 0.5, 0.0625, 1.0, 0.0, 1.0, 0.0, 0.5, 0.75, 0.49, 0.8418, 0.4717, 0.9197, 0.4197, 0.9717, 0.3418, 0.99, 0.25, 0.9717, 0.1582, 0.9197, 0.08029, 0.8418, 0.02827, 0.75, 0.01, 0.6582, 0.02827, 0.5803, 0.08029, 0.5283, 0.1582, 0.51, 0.25, 0.5283, 0.3418, 0.5803, 0.4197, 0.6582, 0.4717])
me_cylinder_005.use_remesh_preserve_volume = False
me_cylinder_005.use_remesh_preserve_attributes = False
me_cylinder_005.use_mirror_vertex_groups = False
me_cylinder_005.update()
me_cube_005 = bpy.data.meshes.new('Cube.005')
me_cube_005.from_pydata([(-0.8529, -0.9589, -0.7651), (-1.013, -0.9589, 1.075), (-0.8529, 1.041, -0.7651), (0.8271, -0.9589, -0.7651), (0.9871, -0.9589, 1.075), (0.988, 0.8811, -0.7651), (0.9871, 1.041, 1.075), (-0.8529, -0.9589, 0.7928), (0.988, 0.8811, 0.7928), (0.8271, -0.9589, 0.7928), (1.088, 1.192, 1.075), (1.088, -1.11, 1.075), (1.088, 1.192, 0.9528), (1.088, -1.11, 0.9528), (-1.013, -1.11, 1.075), (-1.013, -1.11, 0.9528), (-1.013, 1.192, 0.9528), (-1.013, 1.041, 1.075), (-1.013, 1.192, 1.075), (-0.8531, 1.041, 0.7928), (0.988, -0.7989, 0.7928), (0.988, -0.7989, -0.7651), (-1.013, -0.9589, -0.9251), (-1.013, -0.9589, 0.9528), (0.8271, 1.041, 0.7928), (0.8271, 1.041, -0.7651), (0.9871, -0.9589, -0.9251), (0.9871, -0.9589, 0.9528), (0.9871, 1.041, -0.9251), (-1.013, 1.041, -0.9251), (0.9871, 1.041, 0.9528), (-1.013, 1.041, 0.9528), (0.988, 0.04109, 0.7928), (0.988, 0.04109, -0.7651), (1.026, -0.121, -0.603), (1.026, -0.121, 0.6307), (1.026, -0.6368, 0.6307), (1.026, -0.6368, -0.603), (1.026, 0.719, -0.603), (1.026, 0.719, 0.6307), (1.026, 0.2032, 0.6307), (1.026, 0.2032, -0.603), (1.032, -0.06455, 0.6872), (1.032, -0.06455, -0.6595), (1.032, -0.6933, -0.6595), (1.032, -0.6933, 0.6872), (1.032, 0.7755, 0.6872), (1.032, 0.7755, -0.6595), (1.032, 0.1467, -0.6595), (1.032, 0.1467, 0.6872), (1.033, -0.09271, 0.659), (1.033, -0.09271, -0.6313), (1.033, -0.6651, -0.6313), (1.033, -0.6651, 0.659), (1.033, 0.7473, 0.659), (1.033, 0.7473, -0.6313), (1.033, 0.1749, -0.6313), (1.033, 0.1749, 0.659)], [], [(23, 1, 17, 31), (30, 31, 16, 12), (4, 1, 14, 11), (23, 15, 14, 1), (29, 28, 26, 22), (6, 17, 1, 4), (3, 9, 7, 0), (34, 35, 36, 37), (2, 19, 24, 25), (22, 23, 31, 29), (12, 10, 11, 13), (13, 11, 14, 15), (17, 6, 10, 18), (6, 4, 11, 10), (27, 30, 12, 13), (15, 23, 27, 13), (16, 18, 10, 12), (18, 16, 31, 17), (9, 3, 26, 27), (3, 0, 22, 26), (0, 7, 23, 22), (7, 9, 27, 23), (8, 5, 28, 30), (5, 33, 21, 26, 28), (21, 20, 27, 26), (20, 32, 8, 30, 27), (2, 25, 28, 29), (25, 24, 30, 28), (19, 2, 29, 31), (24, 19, 31, 30), (38, 39, 40, 41), (33, 32, 42, 43), (32, 20, 45, 42), (20, 21, 44, 45), (21, 33, 43, 44), (5, 8, 46, 47), (8, 32, 49, 46), (32, 33, 48, 49), (33, 5, 47, 48), (50, 51, 43, 42), (51, 52, 44, 43), (53, 50, 42, 45), (52, 53, 45, 44), (54, 55, 47, 46), (55, 56, 48, 47), (57, 54, 46, 49), (56, 57, 49, 48), (35, 34, 51, 50), (34, 37, 52, 51), (36, 35, 50, 53), (37, 36, 53, 52), (39, 38, 55, 54), (38, 41, 56, 55), (40, 39, 54, 57), (41, 40, 57, 56)])
_uv = me_cube_005.uv_layers.new(name='UVMap')
_uv.uv.foreach_set('vector', [0.6097, 0.0, 0.625, 0.0, 0.625, 0.25, 0.6097, 0.25, 0.6097, 0.5, 0.6097, 0.25, 0.6097, 0.2718, 0.6097, 0.5, 0.625, 0.75, 0.875, 0.75, 0.8532, 0.75, 0.625, 0.75, 0.6097, 1.0, 0.6097, 0.9782, 0.8532, 0.75, 0.625, 0.0, 0.125, 0.5, 0.375, 0.5, 0.375, 0.75, 0.125, 0.75, 0.625, 0.5, 0.875, 0.5, 0.875, 0.75, 0.625, 0.75, 0.395, 0.77, 0.5897, 0.77, 0.5897, 0.98, 0.395, 0.98, 0.4153, 0.6453, 0.5695, 0.6453, 0.5695, 0.7097, 0.4153, 0.7097, 0.395, 0.27, 0.5897, 0.27, 0.5897, 0.48, 0.395, 0.48, 0.375, 0.0, 0.6097, 0.0, 0.6097, 0.25, 0.375, 0.25, 0.6097, 0.5, 0.625, 0.5, 0.625, 0.75, 0.6097, 0.75, 0.6097, 0.75, 0.625, 0.75, 0.625, 0.9782, 0.6097, 0.9782, 0.875, 0.5, 0.625, 0.5, 0.625, 0.5, 0.8532, 0.5, 0.625, 0.5, 0.625, 0.75, 0.625, 0.75, 0.625, 0.5, 0.6097, 0.75, 0.6097, 0.5, 0.6097, 0.5, 0.6097, 0.75, 0.6097, 0.9782, 0.6097, 1.0, 0.6097, 0.75, 0.6097, 0.75, 0.6097, 0.2718, 0.625, 0.2718, 0.625, 0.5, 0.6097, 0.5, 0.625, 0.2718, 0.6097, 0.2718, 0.6097, 0.25, 0.875, 0.5, 0.5897, 0.77, 0.395, 0.77, 0.375, 0.75, 0.6097, 0.75, 0.395, 0.77, 0.395, 0.98, 0.375, 1.0, 0.375, 0.75, 0.395, 0.98, 0.5897, 0.98, 0.6097, 1.0, 0.375, 1.0, 0.5897, 0.98, 0.5897, 0.77, 0.6097, 0.75, 0.6097, 1.0, 0.5897, 0.52, 0.395, 0.52, 0.375, 0.5, 0.6097, 0.5, 0.395, 0.52, 0.395, 0.625, 0.395, 0.73, 0.375, 0.75, 0.375, 0.5, 0.395, 0.73, 0.5897, 0.73, 0.6097, 0.75, 0.375, 0.75, 0.5897, 0.73, 0.5897, 0.625, 0.5897, 0.52, 0.6097, 0.5, 0.6097, 0.75, 0.395, 0.27, 0.395, 0.48, 0.375, 0.5, 0.375, 0.25, 0.395, 0.48, 0.5897, 0.48, 0.6097, 0.5, 0.375, 0.5, 0.5897, 0.27, 0.395, 0.27, 0.375, 0.25, 0.6097, 0.25, 0.5897, 0.48, 0.5897, 0.27, 0.6097, 0.25, 0.6097, 0.5, 0.4153, 0.5403, 0.5695, 0.5403, 0.5695, 0.6047, 0.4153, 0.6047, 0.395, 0.625, 0.5897, 0.625, 0.5765, 0.6382, 0.4082, 0.6382, 0.5897, 0.625, 0.5897, 0.73, 0.5765, 0.7168, 0.5765, 0.6382, 0.5897, 0.73, 0.395, 0.73, 0.4082, 0.7168, 0.5765, 0.7168, 0.395, 0.73, 0.395, 0.625, 0.4082, 0.6382, 0.4082, 0.7168, 0.395, 0.52, 0.5897, 0.52, 0.5765, 0.5332, 0.4082, 0.5332, 0.5897, 0.52, 0.5897, 0.625, 0.5765, 0.6118, 0.5765, 0.5332, 0.5897, 0.625, 0.395, 0.625, 0.4082, 0.6118, 0.5765, 0.6118, 0.395, 0.625, 0.395, 0.52, 0.4082, 0.5332, 0.4082, 0.6118, 0.573, 0.6417, 0.4117, 0.6417, 0.4082, 0.6382, 0.5765, 0.6382, 0.4117, 0.6417, 0.4117, 0.7133, 0.4082, 0.7168, 0.4082, 0.6382, 0.573, 0.7133, 0.573, 0.6417, 0.5765, 0.6382, 0.5765, 0.7168, 0.4117, 0.7133, 0.573, 0.7133, 0.5765, 0.7168, 0.4082, 0.7168, 0.573, 0.5367, 0.4117, 0.5367, 0.4082, 0.5332, 0.5765, 0.5332, 0.4117, 0.5367, 0.4117, 0.6083, 0.4082, 0.6118, 0.4082, 0.5332, 0.573, 0.6083, 0.573, 0.5367, 0.5765, 0.5332, 0.5765, 0.6118, 0.4117, 0.6083, 0.573, 0.6083, 0.5765, 0.6118, 0.4082, 0.6118, 0.5695, 0.6453, 0.4153, 0.6453, 0.4117, 0.6417, 0.573, 0.6417, 0.4153, 0.6453, 0.4153, 0.7097, 0.4117, 0.7133, 0.4117, 0.6417, 0.5695, 0.7097, 0.5695, 0.6453, 0.573, 0.6417, 0.573, 0.7133, 0.4153, 0.7097, 0.5695, 0.7097, 0.573, 0.7133, 0.4117, 0.7133, 0.5695, 0.5403, 0.4153, 0.5403, 0.4117, 0.5367, 0.573, 0.5367, 0.4153, 0.5403, 0.4153, 0.6047, 0.4117, 0.6083, 0.4117, 0.5367, 0.5695, 0.6047, 0.5695, 0.5403, 0.573, 0.5367, 0.573, 0.6083, 0.4153, 0.6047, 0.5695, 0.6047, 0.573, 0.6083, 0.4117, 0.6083])
me_cube_005.use_remesh_preserve_volume = False
me_cube_005.use_remesh_preserve_attributes = False
me_cube_005.use_mirror_vertex_groups = False
me_cube_005.update()

# ---- objects
ob_cube_001 = bpy.data.objects.new('Cube.001', me_cube_001)
ob_cylinder_002 = bpy.data.objects.new('Cylinder.002', me_cylinder_002)
ob_cube_004 = bpy.data.objects.new('Cube.004', me_cube_004)
ob_cube_003 = bpy.data.objects.new('Cube.003', me_cube_003)
ob_cylinder_001 = bpy.data.objects.new('Cylinder.001', me_cylinder_005)
ob_cube = bpy.data.objects.new('Cube', me_cube_005)

# ---- transforms, parenting, visibility, modifiers, constraints
ob_cube_001.location = (1.0, -0.02904, -0.7352)
ob_cube_001.rotation_euler = (0.0, 0.1095, 0.0)
ob_cube_001.lineart.crease_threshold = 0.0
ob_cylinder_002.location = (-0.03944, -0.007503, 0.5232)
ob_cylinder_002.lineart.crease_threshold = 0.0
ob_cube_004.location = (1.0, 5.762, -0.7352)
ob_cube_004.rotation_euler = (0.0, 1.192, 0.0)
ob_cube_004.lineart.crease_threshold = 0.0
ob_cube_003.location = (0.0, 5.791, 0.0)
ob_cube_003.lock_rotations_4d = False
ob_cube_003.empty_display_type = 'ARROWS'
ob_cube_003.lineart.crease_threshold = 0.0
_m = ob_cube_003.modifiers.new('Boolean', 'BOOLEAN')
_m.operation = 'UNION'
_m.solver = 'FAST'
ob_cylinder_001.location = (0.5279, 5.253, 0.9915)
ob_cylinder_001.lineart.crease_threshold = 0.0
_m = ob_cylinder_001.modifiers.new('Boolean', 'BOOLEAN')
_m.object = ob_cube_003
_m.operation = 'UNION'
_m.solver = 'FAST'
ob_cube.location = (-0.04715, -3.542, -0.02081)
ob_cube.lineart.crease_threshold = 0.0

# ---- collection membership
col_collection.objects.link(ob_cube_001)
col_collection.objects.link(ob_cylinder_002)
col_collection.objects.link(ob_cube_004)
col_collection.objects.link(ob_cube_003)
col_collection.objects.link(ob_cylinder_001)
col_collection.objects.link(ob_cube)

# ---- scene / render settings (as saved in the file)
scene.frame_start = 1; scene.frame_end = 250; scene.frame_set(1)
scene.render.engine = 'BLENDER_EEVEE_NEXT'
scene.cycles.use_denoising = False
scene.cycles.samples = 128
scene.cycles.sampling_pattern = 'TABULATED_SOBOL'
scene.cycles.use_adaptive_sampling = False
scene.cycles.use_light_tree = False
scene.view_settings.view_transform = 'Filmic'
bpy.context.view_layer.update()

# ---- added for rendering (the .blend has no active camera and no usable light): camera, sun
cam_auto = bpy.data.cameras.new('AutoCamera')
cam_auto.lens = 50.0
cam_auto.sensor_width = 36.0
cam_auto.clip_end = 1000.0
ob_auto_camera = bpy.data.objects.new('AutoCamera', cam_auto)
scene.collection.objects.link(ob_auto_camera)
ob_auto_camera.location = (11.9884, -12.4773, 9.23047)
ob_auto_camera.rotation_euler = (1.09748, -7.21219e-08, 0.694738)
scene.camera = ob_auto_camera
light_auto_sun = bpy.data.lights.new('AutoSun', 'SUN')
light_auto_sun.energy = 3.0
light_auto_sun.angle = 0.0523599
ob_auto_sun = bpy.data.objects.new('AutoSun', light_auto_sun)
scene.collection.objects.link(ob_auto_sun)
ob_auto_sun.rotation_euler = (0.872665, 0.174533, 0.523599)
bpy.context.view_layer.update()
